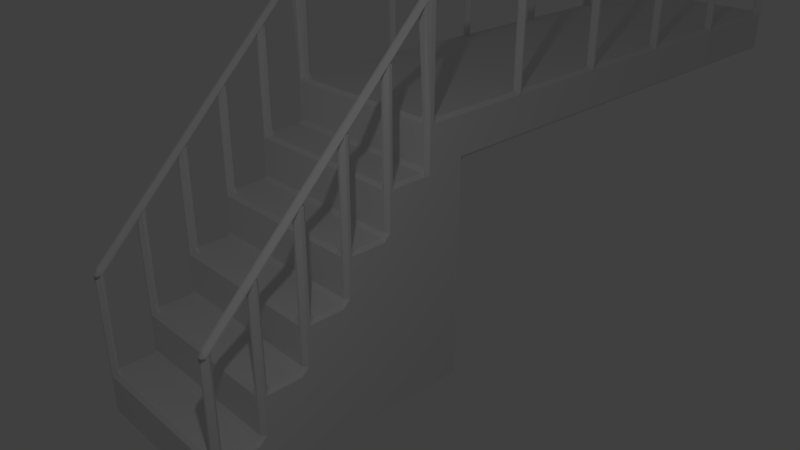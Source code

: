 # Source: stairs.blend  (saved by Blender 2.79.0; exported with 4.5.12 LTS)
import bpy
from mathutils import Matrix  # noqa: F401  (used for matrix-valued properties, if any)

bpy.ops.wm.read_factory_settings(use_empty=True)
scene = bpy.context.scene
scene.name = 'Scene'

# ---- collections
col_collection_1 = bpy.data.collections.new('Collection 1'); scene.collection.children.link(col_collection_1)

# ---- materials (node trees are filled in below, after node groups)
mat_material = bpy.data.materials.new('Material')
mat_material.alpha_threshold = 0.0
mat_material.use_transparent_shadow = False
mat_material.roughness = 0.5
mat_material.line_color = (0.0, 0.0, 0.0, 1.0)

# ---- material node trees

# ---- world
world_world = bpy.data.worlds.new('World'); scene.world = world_world
world_world.color = (0.05088, 0.05088, 0.05088)
world_world.use_sun_shadow = False
world_world.sun_shadow_jitter_overblur = 0.0
world_world.cycles.sampling_method = 'MANUAL'

# ---- cameras
cam_camera = bpy.data.cameras.new('Camera')
cam_camera.clip_end = 100.0
cam_camera.lens = 35.0
cam_camera.sensor_width = 32.0
cam_camera.sensor_height = 18.0
cam_camera.ortho_scale = 7.314
cam_camera.dof.focus_distance = 0.0
cam_camera.dof.aperture_fstop = 128.0

# ---- lights
light_lamp = bpy.data.lights.new('Lamp', 'POINT')
light_lamp.transmission_factor = 0.0
light_lamp.cutoff_distance = 30.0
light_lamp.energy = 100.0
light_lamp.shadow_buffer_clip_start = 1.001
light_lamp.shadow_soft_size = 0.1
light_lamp.shadow_maximum_resolution = 0.006
light_lamp.use_absolute_resolution = True

# ---- meshes
me_cube = bpy.data.meshes.new('Cube')
me_cube.from_pydata([(3.84, 3.94, -3.84), (3.94, 3.84, -3.84), (3.84, 3.84, -3.94), (3.84, -1.015, -3.94), (3.94, -1.015, -3.84), (3.84, -1.115, -3.84), (-3.84, -1.015, -3.94), (-3.84, -1.115, -3.84), (-3.94, -1.015, -3.84), (-3.84, 3.94, -3.84), (-3.84, 3.84, -3.94), (-3.94, 3.84, -3.84), (3.84, 3.94, 3.84), (3.84, 3.84, 3.94), (4.04, 3.84, 3.94), (4.04, 3.94, 3.84), (4.04, -1.115, 3.84), (4.04, -1.015, 3.94), (3.84, -1.015, 3.94), (3.84, -1.115, 3.84), (3.84, 3.94, -2.727), (3.84, 3.94, -2.527), (3.94, 3.84, -2.527), (3.94, 3.84, -2.727), (3.84, 3.94, -1.413), (3.84, 3.94, -1.213), (3.94, 3.84, -1.213), (3.94, 3.84, -1.413), (3.84, 3.94, -0.1), (3.84, 3.94, 0.1), (3.94, 3.84, 0.1), (3.94, 3.84, -0.1), (3.84, 3.94, 1.213), (3.84, 3.94, 1.413), (3.94, 3.84, 1.413), (3.94, 3.84, 1.213), (4.04, 3.94, 2.727), (4.04, 3.84, 2.627), (3.94, 3.84, 2.527), (3.84, 3.94, 2.527), (3.84, 3.94, 2.727), (3.84, -1.115, -2.727), (3.94, -1.015, -2.727), (3.94, -1.015, -2.527), (3.84, -1.115, -2.527), (3.84, -1.115, -1.413), (3.94, -1.015, -1.413), (3.94, -1.015, -1.213), (3.84, -1.115, -1.213), (3.84, -1.115, -0.1), (3.94, -1.015, -0.1), (3.94, -1.015, 0.1), (3.84, -1.115, 0.1), (3.84, -1.115, 1.213), (3.94, -1.015, 1.213), (3.94, -1.015, 1.413), (3.84, -1.115, 1.413), (4.04, -1.115, 2.727), (3.84, -1.115, 2.727), (3.84, -1.115, 2.527), (3.94, -1.015, 2.527), (4.04, -1.015, 2.627), (-3.94, -1.015, -2.727), (-3.84, -1.115, -2.727), (-3.84, -1.115, -2.527), (-3.94, -1.015, -2.527), (-3.94, 3.84, -2.727), (-3.94, 3.84, -2.527), (-3.84, 3.94, -2.527), (-3.84, 3.94, -2.727), (2.727, 3.84, -3.94), (2.527, 3.84, -3.94), (2.527, 3.94, -3.84), (2.727, 3.94, -3.84), (1.413, 3.84, -3.94), (1.213, 3.84, -3.94), (1.213, 3.94, -3.84), (1.413, 3.94, -3.84), (0.1, 3.84, -3.94), (-0.1, 3.84, -3.94), (-0.1, 3.94, -3.84), (0.1, 3.94, -3.84), (-1.213, 3.84, -3.94), (-1.413, 3.84, -3.94), (-1.413, 3.94, -3.84), (-1.213, 3.94, -3.84), (-2.527, 3.84, -3.94), (-2.727, 3.84, -3.94), (-2.727, 3.94, -3.84), (-2.527, 3.94, -3.84), (2.727, -1.015, -3.94), (2.727, -1.115, -3.84), (2.527, -1.115, -3.84), (2.527, -1.015, -3.94), (1.413, -1.015, -3.94), (1.413, -1.115, -3.84), (1.213, -1.115, -3.84), (1.213, -1.015, -3.94), (0.1, -1.015, -3.94), (0.1, -1.115, -3.84), (-0.1, -1.115, -3.84), (-0.1, -1.015, -3.94), (-1.213, -1.015, -3.94), (-1.213, -1.115, -3.84), (-1.413, -1.115, -3.84), (-1.413, -1.015, -3.94), (-2.527, -1.015, -3.94), (-2.527, -1.115, -3.84), (-2.727, -1.115, -3.84), (-2.727, -1.015, -3.94), (2.727, 3.94, 4.04), (2.727, 3.94, 3.84), (2.627, 3.84, 3.84), (2.627, 3.84, 4.04), (2.727, -1.115, 4.04), (2.627, -1.015, 4.04), (2.627, -1.015, 3.84), (2.727, -1.115, 3.84), (2.727, 3.94, 2.727), (2.727, 3.94, 2.527), (2.527, 3.94, 2.527), (2.527, 3.84, 2.627), (2.627, 3.84, 2.727), (1.413, 3.94, 2.727), (1.413, 3.94, 2.527), (1.313, 3.84, 2.527), (1.313, 3.84, 2.727), (2.727, 3.94, 1.413), (2.727, 3.94, 1.213), (2.527, 3.94, 1.213), (2.527, 3.94, 1.413), (1.413, 3.94, 1.413), (1.413, 3.94, 1.213), (1.213, 3.94, 1.213), (1.213, 3.84, 1.313), (1.313, 3.84, 1.413), (0.1, 3.94, 1.413), (0.1, 3.94, 1.213), (6.775e-07, 3.84, 1.213), (6.775e-07, 3.84, 1.413), (2.727, 3.94, 0.1), (2.727, 3.94, -0.1), (2.527, 3.94, -0.1), (2.527, 3.94, 0.1), (1.413, 3.94, 0.1), (1.413, 3.94, -0.1), (1.213, 3.94, -0.1), (1.213, 3.94, 0.1), (0.1, 3.94, 0.1), (0.1, 3.94, -0.1), (-0.1, 3.94, -0.1), (-0.1, 3.84, 0.0), (6.775e-07, 3.84, 0.1), (-1.213, 3.94, 0.1), (-1.213, 3.94, -0.1), (-1.313, 3.84, -0.1), (-1.313, 3.84, 0.1), (2.727, 3.94, -1.213), (2.727, 3.94, -1.413), (2.527, 3.94, -1.413), (2.527, 3.94, -1.213), (1.413, 3.94, -1.213), (1.413, 3.94, -1.413), (1.213, 3.94, -1.413), (1.213, 3.94, -1.213), (0.1, 3.94, -1.213), (0.1, 3.94, -1.413), (-0.1, 3.94, -1.413), (-0.1, 3.94, -1.213), (-1.213, 3.94, -1.213), (-1.213, 3.94, -1.413), (-1.413, 3.94, -1.413), (-1.413, 3.84, -1.313), (-1.313, 3.84, -1.213), (-2.527, 3.94, -1.213), (-2.527, 3.94, -1.413), (-2.627, 3.84, -1.413), (-2.627, 3.84, -1.213), (2.727, 3.94, -2.727), (2.527, 3.94, -2.727), (2.527, 3.94, -2.527), (2.727, 3.94, -2.527), (1.413, 3.94, -2.727), (1.213, 3.94, -2.727), (1.213, 3.94, -2.527), (1.413, 3.94, -2.527), (0.1, 3.94, -2.727), (-0.1, 3.94, -2.727), (-0.1, 3.94, -2.527), (0.1, 3.94, -2.527), (-1.213, 3.94, -2.727), (-1.413, 3.94, -2.727), (-1.413, 3.94, -2.527), (-1.213, 3.94, -2.527), (-2.527, 3.94, -2.727), (-2.727, 3.94, -2.727), (-2.727, 3.84, -2.627), (-2.627, 3.84, -2.527), (-2.527, 3.94, -2.527), (2.727, -1.115, -2.727), (2.727, -1.115, -2.527), (2.527, -1.115, -2.527), (2.527, -1.115, -2.727), (1.413, -1.115, -2.727), (1.413, -1.115, -2.527), (1.213, -1.115, -2.527), (1.213, -1.115, -2.727), (0.1, -1.115, -2.727), (0.1, -1.115, -2.527), (-0.1, -1.115, -2.527), (-0.1, -1.115, -2.727), (-1.213, -1.115, -2.727), (-1.213, -1.115, -2.527), (-1.413, -1.115, -2.527), (-1.413, -1.115, -2.727), (-2.527, -1.115, -2.727), (-2.527, -1.115, -2.527), (-2.627, -1.015, -2.527), (-2.727, -1.015, -2.627), (-2.727, -1.115, -2.727), (2.727, -1.115, -1.413), (2.727, -1.115, -1.213), (2.527, -1.115, -1.213), (2.527, -1.115, -1.413), (1.413, -1.115, -1.413), (1.413, -1.115, -1.213), (1.213, -1.115, -1.213), (1.213, -1.115, -1.413), (0.1, -1.115, -1.413), (0.1, -1.115, -1.213), (-0.1, -1.115, -1.213), (-0.1, -1.115, -1.413), (-1.213, -1.115, -1.413), (-1.213, -1.115, -1.213), (-1.313, -1.015, -1.213), (-1.413, -1.015, -1.313), (-1.413, -1.115, -1.413), (-2.527, -1.115, -1.213), (-2.627, -1.015, -1.213), (-2.627, -1.015, -1.413), (-2.527, -1.115, -1.413), (2.727, -1.115, -0.1), (2.727, -1.115, 0.1), (2.527, -1.115, 0.1), (2.527, -1.115, -0.1), (1.413, -1.115, -0.1), (1.413, -1.115, 0.1), (1.213, -1.115, 0.1), (1.213, -1.115, -0.1), (0.1, -1.115, -0.1), (0.1, -1.115, 0.1), (-1.154e-06, -1.015, 0.1), (-0.1, -1.015, 0.0), (-0.1, -1.115, -0.1), (-1.213, -1.115, 0.1), (-1.313, -1.015, 0.1), (-1.313, -1.015, -0.1), (-1.213, -1.115, -0.1), (2.727, -1.115, 1.213), (2.727, -1.115, 1.413), (2.527, -1.115, 1.413), (2.527, -1.115, 1.213), (1.413, -1.115, 1.213), (1.413, -1.115, 1.413), (1.313, -1.015, 1.413), (1.213, -1.015, 1.313), (1.213, -1.115, 1.213), (0.1, -1.115, 1.413), (-1.154e-06, -1.015, 1.413), (-1.154e-06, -1.015, 1.213), (0.1, -1.115, 1.213), (2.727, -1.115, 2.727), (2.627, -1.015, 2.727), (2.527, -1.015, 2.627), (2.527, -1.115, 2.527), (2.727, -1.115, 2.527), (1.413, -1.115, 2.727), (1.313, -1.015, 2.727), (1.313, -1.015, 2.527), (1.413, -1.115, 2.527), (19.31, 3.84, 2.727), (19.21, 3.84, 2.627), (19.21, 3.94, 2.727), (19.21, 3.94, 3.84), (19.21, 3.94, 4.04), (19.31, 3.84, 4.04), (19.31, 3.84, 3.84), (19.21, -1.115, 2.727), (19.21, -1.015, 2.627), (19.31, -1.015, 2.727), (19.21, -1.115, 3.84), (19.31, -1.015, 3.84), (19.31, -1.015, 4.04), (19.21, -1.115, 4.04), (3.84, -0.9498, -3.94), (3.84, -0.7498, -3.94), (3.94, -0.7498, -3.84), (3.94, -0.9498, -3.84), (-3.84, -0.9498, -3.94), (-3.94, -0.9498, -3.84), (-3.94, -0.7498, -3.84), (-3.84, -0.7498, -3.94), (4.04, -0.9498, 3.94), (4.04, -0.7498, 3.94), (3.84, -0.7498, 3.94), (3.84, -0.9498, 3.94), (-3.94, -0.9498, -2.527), (-3.84, -0.8498, -2.527), (-3.84, -0.7498, -2.627), (-3.94, -0.7498, -2.727), (-3.94, -0.9498, -2.727), (3.94, -0.9498, -2.727), (3.94, -0.7498, -2.727), (3.94, -0.7498, -2.527), (3.94, -0.9498, -2.527), (3.94, -0.9498, -1.413), (3.94, -0.7498, -1.413), (3.94, -0.7498, -1.213), (3.94, -0.9498, -1.213), (3.94, -0.9498, -0.1), (3.94, -0.7498, -0.1), (3.94, -0.7498, 0.1), (3.94, -0.9498, 0.1), (3.94, -0.9498, 1.213), (3.94, -0.7498, 1.213), (3.94, -0.7498, 1.413), (3.94, -0.9498, 1.413), (4.04, -0.9498, 2.627), (3.94, -0.9498, 2.527), (3.94, -0.7498, 2.527), (4.04, -0.7498, 2.627), (2.527, -0.9498, 2.627), (2.627, -0.9498, 2.727), (2.627, -0.7498, 2.727), (2.527, -0.7498, 2.627), (1.313, -0.9498, 2.727), (1.413, -0.8498, 2.727), (1.413, -0.7498, 2.627), (1.313, -0.7498, 2.527), (1.313, -0.9498, 2.527), (1.313, -0.9498, 1.413), (1.313, -0.7498, 1.413), (1.213, -0.7498, 1.313), (1.213, -0.9498, 1.313), (-1.13e-06, -0.9498, 1.413), (0.1, -0.8498, 1.413), (0.1, -0.7498, 1.313), (-1.054e-06, -0.7498, 1.213), (-1.13e-06, -0.9498, 1.213), (-1.13e-06, -0.9498, 0.1), (-1.054e-06, -0.7498, 0.1), (-0.1, -0.7498, 0.0), (-0.1, -0.9498, 0.0), (2.627, -0.9498, 4.04), (2.727, -0.8498, 4.04), (2.727, -0.7498, 3.94), (2.627, -0.7498, 3.84), (2.627, -0.9498, 3.84), (-1.313, -0.9498, 0.1), (-1.213, -0.8498, 0.1), (-1.213, -0.7498, 0.0), (-1.313, -0.7498, -0.1), (-1.313, -0.9498, -0.1), (-1.313, -0.9498, -1.213), (-1.313, -0.7498, -1.213), (-1.413, -0.7498, -1.313), (-1.413, -0.9498, -1.313), (-2.627, -0.9498, -1.213), (-2.527, -0.8498, -1.213), (-2.527, -0.7498, -1.313), (-2.627, -0.7498, -1.413), (-2.627, -0.9498, -1.413), (-2.627, -0.9498, -2.527), (-2.627, -0.7498, -2.527), (-2.727, -0.7498, -2.627), (-2.727, -0.9498, -2.627), (2.527, -0.9498, -3.94), (2.527, -0.7498, -3.94), (2.727, -0.7498, -3.94), (2.727, -0.9498, -3.94), (1.213, -0.9498, -3.94), (1.213, -0.7498, -3.94), (1.413, -0.7498, -3.94), (1.413, -0.9498, -3.94), (-0.1, -0.9498, -3.94), (-0.1, -0.7498, -3.94), (0.1, -0.7498, -3.94), (0.1, -0.9498, -3.94), (-1.413, -0.9498, -3.94), (-1.413, -0.7498, -3.94), (-1.213, -0.7498, -3.94), (-1.213, -0.9498, -3.94), (-2.727, -0.9498, -3.94), (-2.727, -0.7498, -3.94), (-2.527, -0.7498, -3.94), (-2.527, -0.9498, -3.94), (19.31, -0.9498, 4.04), (19.31, -0.9498, 3.84), (19.31, -0.7498, 3.84), (19.21, -0.7498, 3.94), (19.21, -0.8498, 4.04), (19.31, -0.9498, 2.727), (19.21, -0.9498, 2.627), (19.21, -0.7498, 2.627), (19.31, -0.7498, 2.727), (-3.94, 3.774, -3.84), (-3.84, 3.774, -3.94), (-3.84, 3.574, -3.94), (-3.94, 3.574, -3.84), (-3.94, 3.774, -2.527), (-3.94, 3.774, -2.727), (-3.94, 3.574, -2.727), (-3.84, 3.574, -2.627), (-3.84, 3.674, -2.527), (1.313, 3.774, 2.727), (1.313, 3.774, 2.527), (1.313, 3.574, 2.527), (1.413, 3.574, 2.627), (1.413, 3.674, 2.727), (6.526e-07, 3.774, 1.413), (6.526e-07, 3.774, 1.213), (5.771e-07, 3.574, 1.213), (0.1, 3.574, 1.313), (0.1, 3.674, 1.413), (-1.313, 3.774, 0.1), (-1.313, 3.774, -0.1), (-1.313, 3.574, -0.1), (-1.213, 3.574, 0.0), (-1.213, 3.674, 0.1), (-2.627, 3.774, -1.213), (-2.627, 3.774, -1.413), (-2.627, 3.574, -1.413), (-2.527, 3.574, -1.313), (-2.527, 3.674, -1.213), (2.527, 3.774, -3.94), (2.727, 3.774, -3.94), (2.727, 3.574, -3.94), (2.527, 3.574, -3.94), (1.213, 3.774, -3.94), (1.413, 3.774, -3.94), (1.413, 3.574, -3.94), (1.213, 3.574, -3.94), (-0.1, 3.774, -3.94), (0.1, 3.774, -3.94), (0.1, 3.574, -3.94), (-0.1, 3.574, -3.94), (-1.413, 3.774, -3.94), (-1.213, 3.774, -3.94), (-1.213, 3.574, -3.94), (-1.413, 3.574, -3.94), (-2.727, 3.774, -3.94), (-2.527, 3.774, -3.94), (-2.527, 3.574, -3.94), (-2.727, 3.574, -3.94), (3.84, 3.574, -3.94), (3.84, 3.774, -3.94), (3.94, 3.774, -3.84), (3.94, 3.574, -3.84), (4.04, 3.574, 3.94), (4.04, 3.774, 3.94), (3.84, 3.774, 3.94), (3.84, 3.574, 3.94), (3.94, 3.574, -2.527), (3.94, 3.574, -2.727), (3.94, 3.774, -2.727), (3.94, 3.774, -2.527), (3.94, 3.574, -1.213), (3.94, 3.574, -1.413), (3.94, 3.774, -1.413), (3.94, 3.774, -1.213), (3.94, 3.574, 0.1), (3.94, 3.574, -0.1), (3.94, 3.774, -0.1), (3.94, 3.774, 0.1), (3.94, 3.574, 1.413), (3.94, 3.574, 1.213), (3.94, 3.774, 1.213), (3.94, 3.774, 1.413), (4.04, 3.574, 2.627), (3.94, 3.574, 2.527), (3.94, 3.774, 2.527), (4.04, 3.774, 2.627), (2.627, 3.574, 2.727), (2.627, 3.774, 2.727), (2.527, 3.774, 2.627), (2.527, 3.574, 2.627), (1.313, 3.574, 1.413), (1.313, 3.774, 1.413), (1.213, 3.774, 1.313), (1.213, 3.574, 1.313), (5.771e-07, 3.574, 0.1), (6.526e-07, 3.774, 0.1), (-0.1, 3.774, 0.0), (-0.1, 3.574, 0.0), (2.727, 3.574, 3.94), (2.727, 3.674, 4.04), (2.627, 3.774, 4.04), (2.627, 3.774, 3.84), (2.627, 3.574, 3.84), (-1.313, 3.574, -1.213), (-1.313, 3.774, -1.213), (-1.413, 3.774, -1.313), (-1.413, 3.574, -1.313), (-2.627, 3.574, -2.527), (-2.627, 3.774, -2.527), (-2.727, 3.774, -2.627), (-2.727, 3.574, -2.627), (19.31, 3.574, 3.84), (19.31, 3.774, 3.84), (19.31, 3.774, 4.04), (19.21, 3.674, 4.04), (19.21, 3.574, 3.94), (19.21, 3.574, 2.627), (19.21, 3.774, 2.627), (19.31, 3.774, 2.727), (19.31, 3.574, 2.727), (2.855, 3.94, -3.84), (3.055, 3.94, -3.84), (3.055, 3.84, -3.94), (2.855, 3.84, -3.94), (2.855, -1.115, -3.84), (2.855, -1.015, -3.94), (3.055, -1.015, -3.94), (3.055, -1.115, -3.84), (2.855, 3.94, 4.04), (2.955, 3.84, 4.04), (3.055, 3.84, 3.94), (3.055, 3.94, 3.84), (2.855, 3.94, 3.84), (2.855, -1.115, 4.04), (2.855, -1.115, 3.84), (3.055, -1.115, 3.84), (3.055, -1.015, 3.94), (2.955, -1.015, 4.04), (2.855, 3.94, 2.527), (2.855, 3.94, 2.727), (3.055, 3.94, 2.727), (3.055, 3.94, 2.527), (2.855, 3.94, 1.213), (2.855, 3.94, 1.413), (3.055, 3.94, 1.413), (3.055, 3.94, 1.213), (2.855, 3.94, -0.1), (2.855, 3.94, 0.1), (3.055, 3.94, 0.1), (3.055, 3.94, -0.1), (2.855, 3.94, -1.413), (2.855, 3.94, -1.213), (3.055, 3.94, -1.213), (3.055, 3.94, -1.413), (2.855, 3.94, -2.527), (3.055, 3.94, -2.527), (3.055, 3.94, -2.727), (2.855, 3.94, -2.727), (2.855, -1.115, -2.527), (2.855, -1.115, -2.727), (3.055, -1.115, -2.727), (3.055, -1.115, -2.527), (2.855, -1.115, -1.213), (2.855, -1.115, -1.413), (3.055, -1.115, -1.413), (3.055, -1.115, -1.213), (2.855, -1.115, 0.1), (2.855, -1.115, -0.1), (3.055, -1.115, -0.1), (3.055, -1.115, 0.1), (2.855, -1.115, 1.413), (2.855, -1.115, 1.213), (3.055, -1.115, 1.213), (3.055, -1.115, 1.413), (2.855, -1.115, 2.527), (3.055, -1.115, 2.527), (3.055, -1.115, 2.727), (2.855, -1.115, 2.727), (2.855, -0.9498, -3.94), (2.855, -0.7498, -3.94), (3.055, -0.7498, -3.94), (3.055, -0.9498, -3.94), (3.055, -0.9498, 3.94), (3.055, -0.7498, 3.94), (2.855, -0.7498, 3.94), (2.855, -0.8498, 4.04), (2.955, -0.9498, 4.04), (3.055, 3.574, 3.94), (3.055, 3.774, 3.94), (2.955, 3.774, 4.04), (2.855, 3.674, 4.04), (2.855, 3.574, 3.94), (2.855, 3.574, -3.94), (2.855, 3.774, -3.94), (3.055, 3.774, -3.94), (3.055, 3.574, -3.94), (19.19, -1.115, 4.04), (19.09, -1.015, 4.04), (18.99, -1.015, 3.94), (18.99, -1.115, 3.84), (19.19, -1.115, 3.84), (18.99, 3.94, 3.84), (18.99, 3.84, 3.94), (19.09, 3.84, 4.04), (19.19, 3.94, 4.04), (19.19, 3.94, 3.84), (19.19, -1.115, 2.727), (18.99, -1.115, 2.727), (18.99, -1.015, 2.627), (19.19, -1.015, 2.627), (19.19, 3.84, 2.627), (18.99, 3.84, 2.627), (18.99, 3.94, 2.727), (19.19, 3.94, 2.727), (19.19, -0.9498, 2.627), (18.99, -0.9498, 2.627), (18.99, -0.7498, 2.627), (19.19, -0.7498, 2.627), (19.19, -0.8498, 4.04), (19.19, -0.7498, 3.94), (18.99, -0.7498, 3.94), (18.99, -0.9498, 3.94), (19.09, -0.9498, 4.04), (19.19, 3.674, 4.04), (19.09, 3.774, 4.04), (18.99, 3.774, 3.94), (18.99, 3.574, 3.94), (19.19, 3.574, 3.94), (19.19, 3.774, 2.627), (19.19, 3.574, 2.627), (18.99, 3.574, 2.627), (18.99, 3.774, 2.627), (2.855, 3.94, 6.84), (2.855, 3.84, 6.94), (3.055, 3.84, 6.94), (3.055, 3.94, 6.84), (2.727, 3.94, 6.84), (2.527, 3.94, 6.698), (2.556, 3.84, 6.869), (2.727, 3.84, 6.94), (2.855, -1.115, 6.84), (3.055, -1.115, 6.84), (3.055, -1.015, 6.94), (2.855, -1.015, 6.94), (2.727, -1.115, 6.84), (2.727, -1.015, 6.94), (2.556, -1.015, 6.869), (2.527, -1.115, 6.698), (2.556, -0.9498, 6.869), (2.727, -0.9498, 6.94), (2.727, -0.8498, 6.84), (2.527, -0.8498, 6.698), (19.31, -0.9498, 6.84), (19.21, -0.8498, 6.84), (19.21, -0.9498, 6.94), (19.31, -1.015, 6.84), (19.21, -1.015, 6.94), (19.21, -1.115, 6.84), (19.19, -1.115, 6.84), (19.19, -1.015, 6.94), (19.09, -1.015, 6.84), (19.19, -0.8498, 6.84), (19.09, -0.9498, 6.84), (19.19, -0.9498, 6.94), (2.556, 3.774, 6.869), (2.527, 3.674, 6.698), (2.727, 3.674, 6.84), (2.727, 3.774, 6.94), (19.31, 3.84, 6.84), (19.21, 3.94, 6.84), (19.21, 3.84, 6.94), (19.31, 3.774, 6.84), (19.21, 3.774, 6.94), (19.21, 3.674, 6.84), (19.19, 3.674, 6.84), (19.19, 3.774, 6.94), (19.09, 3.774, 6.84), (2.855, -0.8498, 6.84), (2.855, -0.9498, 6.94), (3.055, -0.9498, 6.94), (3.055, -0.8498, 6.84), (2.855, 3.674, 6.84), (3.055, 3.674, 6.84), (3.055, 3.774, 6.94), (2.855, 3.774, 6.94), (19.19, 3.94, 6.84), (19.09, 3.84, 6.84), (19.19, 3.84, 6.94), (2.727, -0.8498, 6.826), (2.727, -0.8498, 6.626), (2.53, -0.8773, 6.726), (2.855, -0.8498, 6.626), (2.855, -0.8498, 6.826), (3.055, -0.8498, 6.826), (3.055, -0.9498, 6.726), (2.955, -0.9498, 6.626), (2.955, -1.015, 6.626), (3.055, -1.015, 6.726), (3.055, -1.115, 6.826), (2.855, -1.115, 6.826), (2.855, -1.115, 6.626), (2.727, -1.115, 6.626), (2.727, -1.115, 6.826), (2.53, -1.087, 6.726), (2.727, 3.94, 6.824), (2.727, 3.94, 6.624), (2.53, 3.912, 6.724), (2.855, 3.94, 6.624), (2.855, 3.94, 6.824), (3.055, 3.94, 6.824), (3.055, 3.84, 6.724), (2.955, 3.84, 6.624), (3.055, 3.674, 6.824), (2.855, 3.674, 6.824), (2.855, 3.674, 6.624), (2.955, 3.774, 6.624), (3.055, 3.774, 6.724), (2.727, 3.674, 6.624), (2.727, 3.674, 6.824), (2.53, 3.701, 6.724), (19.04, 3.84, 6.94), (19.14, 3.84, 6.84), (19.04, 3.94, 6.84), (19.04, 3.774, 6.94), (19.04, 3.674, 6.84), (19.14, 3.774, 6.84), (19.04, -0.9498, 6.94), (19.14, -0.9498, 6.84), (19.04, -0.8498, 6.84), (19.04, -1.015, 6.94), (19.04, -1.115, 6.84), (19.14, -1.015, 6.84), (19.04, 3.674, 6.824), (19.04, 3.774, 6.724), (19.14, 3.774, 6.824), (19.04, -0.8498, 6.826), (19.14, -0.9498, 6.826), (19.04, -0.9498, 6.726), (19.04, -1.115, 6.826), (19.04, -1.015, 6.726), (19.14, -1.015, 6.826), (19.04, 3.94, 6.824), (19.14, 3.84, 6.824), (19.04, 3.84, 6.724), (1.5, 3.94, -3.84), (1.7, 3.94, -3.84), (1.7, 3.84, -3.94), (1.5, 3.84, -3.94), (1.5, -1.115, -3.84), (1.5, -1.015, -3.94), (1.7, -1.015, -3.94), (1.7, -1.115, -3.84), (1.5, 3.94, 2.727), (1.6, 3.84, 2.727), (1.7, 3.84, 2.627), (1.7, 3.94, 2.527), (1.5, 3.94, 2.527), (1.5, 3.94, 1.213), (1.5, 3.94, 1.413), (1.7, 3.94, 1.413), (1.7, 3.94, 1.213), (1.5, 3.94, -0.1), (1.5, 3.94, 0.1), (1.7, 3.94, 0.1), (1.7, 3.94, -0.1), (1.5, 3.94, -1.413), (1.5, 3.94, -1.213), (1.7, 3.94, -1.213), (1.7, 3.94, -1.413), (1.5, 3.94, -2.527), (1.7, 3.94, -2.527), (1.7, 3.94, -2.727), (1.5, 3.94, -2.727), (1.5, -1.115, -2.527), (1.5, -1.115, -2.727), (1.7, -1.115, -2.727), (1.7, -1.115, -2.527), (1.5, -1.115, -1.213), (1.5, -1.115, -1.413), (1.7, -1.115, -1.413), (1.7, -1.115, -1.213), (1.5, -1.115, 0.1), (1.5, -1.115, -0.1), (1.7, -1.115, -0.1), (1.7, -1.115, 0.1), (1.5, -1.115, 1.413), (1.5, -1.115, 1.213), (1.7, -1.115, 1.213), (1.7, -1.115, 1.413), (1.5, -1.115, 2.727), (1.5, -1.115, 2.527), (1.7, -1.115, 2.527), (1.7, -1.015, 2.627), (1.6, -1.015, 2.727), (1.5, -0.9498, -3.94), (1.5, -0.7498, -3.94), (1.7, -0.7498, -3.94), (1.7, -0.9498, -3.94), (1.7, -0.9498, 2.627), (1.7, -0.7498, 2.627), (1.5, -0.7498, 2.627), (1.5, -0.8498, 2.727), (1.6, -0.9498, 2.727), (1.7, 3.574, 2.627), (1.7, 3.774, 2.627), (1.6, 3.774, 2.727), (1.5, 3.674, 2.727), (1.5, 3.574, 2.627), (1.5, 3.574, -3.94), (1.5, 3.774, -3.94), (1.7, 3.774, -3.94), (1.7, 3.574, -3.94), (1.5, 3.94, 5.527), (1.5, 3.84, 5.627), (1.6, 3.84, 5.527), (1.413, 3.94, 5.527), (1.313, 3.84, 5.527), (1.413, 3.84, 5.627), (1.5, -1.115, 5.527), (1.6, -1.015, 5.527), (1.5, -1.015, 5.627), (1.413, -1.115, 5.527), (1.413, -1.015, 5.627), (1.313, -1.015, 5.527), (1.313, 3.774, 5.527), (1.413, 3.674, 5.527), (1.413, 3.774, 5.627), (1.313, -0.9498, 5.527), (1.413, -0.9498, 5.627), (1.413, -0.8498, 5.527), (1.5, -0.8498, 5.527), (1.5, -0.9498, 5.627), (1.6, -0.9498, 5.527), (1.5, 3.674, 5.527), (1.6, 3.774, 5.527), (1.5, 3.774, 5.627), (0.1867, 3.94, -3.84), (0.3867, 3.94, -3.84), (0.3867, 3.84, -3.94), (0.1867, 3.84, -3.94), (0.1867, -1.115, -3.84), (0.1867, -1.015, -3.94), (0.3867, -1.015, -3.94), (0.3867, -1.115, -3.84), (0.1867, 3.94, 1.413), (0.2867, 3.84, 1.413), (0.3867, 3.84, 1.313), (0.3867, 3.94, 1.213), (0.1867, 3.94, 1.213), (0.1867, 3.94, -0.1), (0.1867, 3.94, 0.1), (0.3867, 3.94, 0.1), (0.3867, 3.94, -0.1), (0.1867, 3.94, -1.413), (0.1867, 3.94, -1.213), (0.3867, 3.94, -1.213), (0.3867, 3.94, -1.413), (0.1867, 3.94, -2.527), (0.3867, 3.94, -2.527), (0.3867, 3.94, -2.727), (0.1867, 3.94, -2.727), (0.1867, -1.115, -2.527), (0.1867, -1.115, -2.727), (0.3867, -1.115, -2.727), (0.3867, -1.115, -2.527), (0.1867, -1.115, -1.213), (0.1867, -1.115, -1.413), (0.3867, -1.115, -1.413), (0.3867, -1.115, -1.213), (0.1867, -1.115, 0.1), (0.1867, -1.115, -0.1), (0.3867, -1.115, -0.1), (0.3867, -1.115, 0.1), (0.1867, -1.115, 1.413), (0.1867, -1.115, 1.213), (0.3867, -1.115, 1.213), (0.3867, -1.015, 1.313), (0.2867, -1.015, 1.413), (0.1867, -0.9498, -3.94), (0.1867, -0.7498, -3.94), (0.3867, -0.7498, -3.94), (0.3867, -0.9498, -3.94), (0.3867, -0.9498, 1.313), (0.3867, -0.7498, 1.313), (0.1867, -0.7498, 1.313), (0.1867, -0.8498, 1.413), (0.2867, -0.9498, 1.413), (0.3867, 3.574, 1.313), (0.3867, 3.774, 1.313), (0.2867, 3.774, 1.413), (0.1867, 3.674, 1.413), (0.1867, 3.574, 1.313), (0.1867, 3.574, -3.94), (0.1867, 3.774, -3.94), (0.3867, 3.774, -3.94), (0.3867, 3.574, -3.94), (-1.112, 3.94, -3.84), (-0.9119, 3.94, -3.84), (-0.9119, 3.84, -3.94), (-1.112, 3.84, -3.94), (-1.112, -1.115, -3.84), (-1.112, -1.015, -3.94), (-0.9119, -1.015, -3.94), (-0.9119, -1.115, -3.84), (-1.112, 3.94, 0.1), (-1.012, 3.84, 0.1), (-0.9119, 3.84, 0.0), (-0.9119, 3.94, -0.1), (-1.112, 3.94, -0.1), (-1.112, 3.94, -1.413), (-1.112, 3.94, -1.213), (-0.9119, 3.94, -1.213), (-0.9119, 3.94, -1.413), (-1.112, 3.94, -2.527), (-0.9119, 3.94, -2.527), (-0.9119, 3.94, -2.727), (-1.112, 3.94, -2.727), (-1.112, -1.115, -2.527), (-1.112, -1.115, -2.727), (-0.9119, -1.115, -2.727), (-0.9119, -1.115, -2.527), (-1.112, -1.115, -1.213), (-1.112, -1.115, -1.413), (-0.9119, -1.115, -1.413), (-0.9119, -1.115, -1.213), (-1.112, -1.115, 0.1), (-1.112, -1.115, -0.1), (-0.9119, -1.115, -0.1), (-0.9119, -1.015, 0.0), (-1.012, -1.015, 0.1), (-1.112, -0.9498, -3.94), (-1.112, -0.7498, -3.94), (-0.9119, -0.7498, -3.94), (-0.9119, -0.9498, -3.94), (-0.9119, -0.9498, 0.0), (-0.9119, -0.7498, 0.0), (-1.112, -0.7498, 0.0), (-1.112, -0.8498, 0.1), (-1.012, -0.9498, 0.1), (-0.9119, 3.574, 0.0), (-0.9119, 3.774, 0.0), (-1.012, 3.774, 0.1), (-1.112, 3.674, 0.1), (-1.112, 3.574, 0.0), (-1.112, 3.574, -3.94), (-1.112, 3.774, -3.94), (-0.9119, 3.774, -3.94), (-0.9119, 3.574, -3.94), (-2.454, 3.94, -3.84), (-2.254, 3.94, -3.84), (-2.254, 3.84, -3.94), (-2.454, 3.84, -3.94), (-2.454, -1.115, -3.84), (-2.454, -1.015, -3.94), (-2.254, -1.015, -3.94), (-2.254, -1.115, -3.84), (-2.454, 3.94, -1.213), (-2.354, 3.84, -1.213), (-2.254, 3.84, -1.313), (-2.254, 3.94, -1.413), (-2.454, 3.94, -1.413), (-2.454, 3.94, -2.527), (-2.254, 3.94, -2.527), (-2.254, 3.94, -2.727), (-2.454, 3.94, -2.727), (-2.454, -1.115, -2.527), (-2.454, -1.115, -2.727), (-2.254, -1.115, -2.727), (-2.254, -1.115, -2.527), (-2.454, -1.115, -1.213), (-2.454, -1.115, -1.413), (-2.254, -1.115, -1.413), (-2.254, -1.015, -1.313), (-2.354, -1.015, -1.213), (-2.454, -0.9498, -3.94), (-2.454, -0.7498, -3.94), (-2.254, -0.7498, -3.94), (-2.254, -0.9498, -3.94), (-2.254, -0.9498, -1.313), (-2.254, -0.7498, -1.313), (-2.454, -0.7498, -1.313), (-2.454, -0.8498, -1.213), (-2.354, -0.9498, -1.213), (-2.254, 3.574, -1.313), (-2.254, 3.774, -1.313), (-2.354, 3.774, -1.213), (-2.454, 3.674, -1.213), (-2.454, 3.574, -1.313), (-2.454, 3.574, -3.94), (-2.454, 3.774, -3.94), (-2.254, 3.774, -3.94), (-2.254, 3.574, -3.94), (-3.78, 3.94, -3.84), (-3.58, 3.94, -3.84), (-3.58, 3.84, -3.94), (-3.78, 3.84, -3.94), (-3.78, -1.015, -3.94), (-3.58, -1.015, -3.94), (-3.58, -1.115, -3.84), (-3.78, -1.115, -3.84), (-3.78, 3.94, -2.527), (-3.68, 3.84, -2.527), (-3.58, 3.84, -2.627), (-3.58, 3.94, -2.727), (-3.78, 3.94, -2.727), (-3.78, -1.115, -2.527), (-3.78, -1.115, -2.727), (-3.58, -1.115, -2.727), (-3.58, -1.015, -2.627), (-3.68, -1.015, -2.527), (-3.58, -0.9498, -2.627), (-3.58, -0.7498, -2.627), (-3.78, -0.7498, -2.627), (-3.78, -0.8498, -2.527), (-3.68, -0.9498, -2.527), (-3.78, -0.9498, -3.94), (-3.78, -0.7498, -3.94), (-3.58, -0.7498, -3.94), (-3.58, -0.9498, -3.94), (-3.78, 3.574, -3.94), (-3.78, 3.774, -3.94), (-3.58, 3.774, -3.94), (-3.58, 3.574, -3.94), (-3.58, 3.574, -2.627), (-3.58, 3.774, -2.627), (-3.68, 3.774, -2.527), (-3.78, 3.674, -2.527), (-3.78, 3.574, -2.627), (-3.78, 3.94, 0.2734), (-3.78, 3.84, 0.3734), (-3.68, 3.84, 0.2734), (-3.84, 3.94, 0.2734), (-3.94, 3.84, 0.2734), (-3.84, 3.84, 0.3734), (-3.94, 3.774, 0.2734), (-3.84, 3.674, 0.2734), (-3.84, 3.774, 0.3734), (-3.78, -1.115, 0.2734), (-3.68, -1.015, 0.2734), (-3.78, -1.015, 0.3734), (-3.84, -1.115, 0.2734), (-3.84, -1.015, 0.3734), (-3.94, -1.015, 0.2734), (0.1867, 3.94, 4.213), (0.1867, 3.84, 4.313), (0.2867, 3.84, 4.213), (0.1, 3.94, 4.213), (6.775e-07, 3.84, 4.213), (0.1, 3.84, 4.313), (-1.112, 3.94, 2.9), (-1.112, 3.84, 3.0), (-1.012, 3.84, 2.9), (-1.213, 3.94, 2.9), (-1.313, 3.84, 2.9), (-1.213, 3.84, 3.0), (-2.454, 3.94, 1.587), (-2.454, 3.84, 1.687), (-2.354, 3.84, 1.587), (-2.527, 3.94, 1.587), (-2.627, 3.84, 1.587), (-2.527, 3.84, 1.687), (-2.454, -1.115, 1.587), (-2.354, -1.015, 1.587), (-2.454, -1.015, 1.687), (-2.527, -1.115, 1.587), (-2.527, -1.015, 1.687), (-2.627, -1.015, 1.587), (-1.112, -1.115, 2.9), (-1.012, -1.015, 2.9), (-1.112, -1.015, 3.0), (-1.213, -1.115, 2.9), (-1.213, -1.015, 3.0), (-1.313, -1.015, 2.9), (0.1867, -1.115, 4.213), (0.2867, -1.015, 4.213), (0.1867, -1.015, 4.313), (0.1, -1.115, 4.213), (0.1, -1.015, 4.313), (-1.154e-06, -1.015, 4.213), (6.526e-07, 3.774, 4.213), (0.1, 3.674, 4.213), (0.1, 3.774, 4.313), (-1.313, 3.774, 2.9), (-1.213, 3.674, 2.9), (-1.213, 3.774, 3.0), (-2.627, 3.774, 1.587), (-2.527, 3.674, 1.587), (-2.527, 3.774, 1.687), (-3.94, -0.9498, 0.2734), (-3.84, -0.9498, 0.3734), (-3.84, -0.8498, 0.2734), (-1.13e-06, -0.9498, 4.213), (0.1, -0.9498, 4.313), (0.1, -0.8498, 4.213), (-1.313, -0.9498, 2.9), (-1.213, -0.9498, 3.0), (-1.213, -0.8498, 2.9), (-2.627, -0.9498, 1.587), (-2.527, -0.9498, 1.687), (-2.527, -0.8498, 1.587), (0.1867, -0.8498, 4.213), (0.1867, -0.9498, 4.313), (0.2867, -0.9498, 4.213), (0.1867, 3.674, 4.213), (0.2867, 3.774, 4.213), (0.1867, 3.774, 4.313), (-1.112, -0.8498, 2.9), (-1.112, -0.9498, 3.0), (-1.012, -0.9498, 2.9), (-1.112, 3.674, 2.9), (-1.012, 3.774, 2.9), (-1.112, 3.774, 3.0), (-2.454, -0.8498, 1.587), (-2.454, -0.9498, 1.687), (-2.354, -0.9498, 1.587), (-2.454, 3.674, 1.587), (-2.354, 3.774, 1.587), (-2.454, 3.774, 1.687), (-3.78, -0.8498, 0.2734), (-3.78, -0.9498, 0.3734), (-3.68, -0.9498, 0.2734), (-3.78, 3.674, 0.2734), (-3.68, 3.774, 0.2734), (-3.78, 3.774, 0.3734), (-3.869, -0.9498, 0.4403), (-3.84, -0.8498, 0.3281), (-3.94, -0.9498, 0.2695), (-3.869, -1.015, 0.4403), (-3.94, -1.015, 0.2695), (-3.84, -1.115, 0.3281), (-3.869, 3.84, 0.4403), (-3.84, 3.94, 0.3281), (-3.94, 3.84, 0.2695), (-3.869, 3.774, 0.4403), (-3.94, 3.774, 0.2695), (-3.84, 3.674, 0.3281), (-3.94, 3.84, 0.1536), (-3.84, 3.94, 0.2536), (-3.94, -0.9498, 0.156), (-3.84, -0.8498, 0.256), (-3.84, -1.115, 0.256), (-3.94, -1.015, 0.156), (-3.84, 3.674, 0.2536), (-3.94, 3.774, 0.1536), (6.091, -0.8498, 6.84), (6.091, -0.9498, 6.94), (6.291, -0.9498, 6.94), (6.291, -0.8498, 6.84), (9.327, -0.8498, 6.84), (9.327, -0.9498, 6.94), (9.527, -0.9498, 6.94), (9.527, -0.8498, 6.84), (12.56, -0.8498, 6.84), (12.56, -0.9498, 6.94), (12.76, -0.9498, 6.94), (12.76, -0.8498, 6.84), (16.0, -0.8498, 6.84), (15.8, -0.8498, 6.84), (15.8, -0.9498, 6.94), (16.0, -0.9498, 6.94), (16.0, -0.8498, 6.826), (16.0, -0.9498, 6.726), (15.9, -0.9498, 6.626), (15.8, -0.8498, 6.626), (15.8, -0.8498, 6.826), (12.76, -0.8498, 6.826), (12.76, -0.9498, 6.726), (12.66, -0.9498, 6.626), (12.56, -0.8498, 6.626), (12.56, -0.8498, 6.826), (9.527, -0.8498, 6.826), (9.527, -0.9498, 6.726), (9.427, -0.9498, 6.626), (9.327, -0.8498, 6.626), (9.327, -0.8498, 6.826), (6.291, -0.8498, 6.826), (6.291, -0.9498, 6.726), (6.191, -0.9498, 6.626), (6.091, -0.8498, 6.626), (6.091, -0.8498, 6.826), (16.0, -1.015, 6.726), (16.0, -1.115, 6.826), (15.8, -1.115, 6.826), (15.8, -1.115, 6.626), (15.9, -1.015, 6.626), (12.76, -1.015, 6.726), (12.76, -1.115, 6.826), (12.56, -1.115, 6.826), (12.56, -1.115, 6.626), (12.66, -1.015, 6.626), (9.527, -1.015, 6.726), (9.527, -1.115, 6.826), (9.327, -1.115, 6.826), (9.327, -1.115, 6.626), (9.427, -1.015, 6.626), (6.291, -1.015, 6.726), (6.291, -1.115, 6.826), (6.091, -1.115, 6.826), (6.091, -1.115, 6.626), (6.191, -1.015, 6.626), (16.0, -1.115, 6.84), (16.0, -1.015, 6.94), (15.8, -1.015, 6.94), (15.8, -1.115, 6.84), (12.76, -1.115, 6.84), (12.76, -1.015, 6.94), (12.56, -1.015, 6.94), (12.56, -1.115, 6.84), (9.527, -1.115, 6.84), (9.527, -1.015, 6.94), (9.327, -1.015, 6.94), (9.327, -1.115, 6.84), (6.291, -1.115, 6.84), (6.291, -1.015, 6.94), (6.091, -1.015, 6.94), (6.091, -1.115, 6.84), (5.844, -0.9498, 6.726), (5.844, -0.8498, 6.826), (6.044, -0.8498, 6.826), (6.044, -0.8498, 6.626), (5.944, -0.9498, 6.626), (5.844, -1.115, 6.826), (5.844, -1.015, 6.726), (5.944, -1.015, 6.626), (6.044, -1.115, 6.626), (6.044, -1.115, 6.826), (5.844, -1.015, 6.94), (5.844, -1.115, 6.84), (6.044, -1.115, 6.84), (6.044, -1.015, 6.94), (6.044, -0.9498, 6.94), (6.044, -0.8498, 6.84), (5.844, -0.8498, 6.84), (5.844, -0.9498, 6.94), (9.252, -0.9498, 6.94), (9.252, -0.8498, 6.84), (9.052, -0.8498, 6.84), (9.052, -0.9498, 6.94), (9.052, -0.9498, 6.726), (9.052, -0.8498, 6.826), (9.252, -0.8498, 6.826), (9.252, -0.8498, 6.626), (9.152, -0.9498, 6.626), (9.052, -1.115, 6.826), (9.052, -1.015, 6.726), (9.152, -1.015, 6.626), (9.252, -1.115, 6.626), (9.252, -1.115, 6.826), (9.052, -1.015, 6.94), (9.052, -1.115, 6.84), (9.252, -1.115, 6.84), (9.252, -1.015, 6.94), (12.48, -0.9498, 6.94), (12.48, -0.8498, 6.84), (12.28, -0.8498, 6.84), (12.28, -0.9498, 6.94), (12.28, -0.9498, 6.726), (12.28, -0.8498, 6.826), (12.48, -0.8498, 6.826), (12.48, -0.8498, 6.626), (12.38, -0.9498, 6.626), (12.28, -1.115, 6.826), (12.28, -1.015, 6.726), (12.38, -1.015, 6.626), (12.48, -1.115, 6.626), (12.48, -1.115, 6.826), (12.28, -1.015, 6.94), (12.28, -1.115, 6.84), (12.48, -1.115, 6.84), (12.48, -1.015, 6.94), (15.75, -0.9498, 6.94), (15.75, -0.8498, 6.84), (15.55, -0.8498, 6.84), (15.55, -0.9498, 6.94), (15.55, -0.9498, 6.726), (15.55, -0.8498, 6.826), (15.75, -0.8498, 6.826), (15.75, -0.8498, 6.626), (15.65, -0.9498, 6.626), (15.55, -1.115, 6.826), (15.55, -1.015, 6.726), (15.65, -1.015, 6.626), (15.75, -1.115, 6.626), (15.75, -1.115, 6.826), (15.55, -1.015, 6.94), (15.55, -1.115, 6.84), (15.75, -1.115, 6.84), (15.75, -1.015, 6.94), (6.091, 3.674, 6.624), (6.191, 3.774, 6.624), (6.291, 3.774, 6.724), (6.291, 3.674, 6.824), (6.091, 3.674, 6.824), (9.327, 3.674, 6.624), (9.427, 3.774, 6.624), (9.527, 3.774, 6.724), (9.527, 3.674, 6.824), (9.327, 3.674, 6.824), (12.56, 3.674, 6.624), (12.66, 3.774, 6.624), (12.76, 3.774, 6.724), (12.76, 3.674, 6.824), (12.56, 3.674, 6.824), (16.0, 3.674, 6.824), (15.8, 3.674, 6.824), (15.8, 3.674, 6.624), (15.9, 3.774, 6.624), (16.0, 3.774, 6.724), (16.0, 3.774, 6.94), (15.8, 3.774, 6.94), (15.8, 3.674, 6.84), (16.0, 3.674, 6.84), (12.76, 3.774, 6.94), (12.56, 3.774, 6.94), (12.56, 3.674, 6.84), (12.76, 3.674, 6.84), (9.527, 3.774, 6.94), (9.327, 3.774, 6.94), (9.327, 3.674, 6.84), (9.527, 3.674, 6.84), (6.291, 3.774, 6.94), (6.091, 3.774, 6.94), (6.091, 3.674, 6.84), (6.291, 3.674, 6.84), (16.0, 3.84, 6.94), (16.0, 3.94, 6.84), (15.8, 3.94, 6.84), (15.8, 3.84, 6.94), (12.76, 3.84, 6.94), (12.76, 3.94, 6.84), (12.56, 3.94, 6.84), (12.56, 3.84, 6.94), (9.527, 3.84, 6.94), (9.527, 3.94, 6.84), (9.327, 3.94, 6.84), (9.327, 3.84, 6.94), (6.291, 3.84, 6.94), (6.291, 3.94, 6.84), (6.091, 3.94, 6.84), (6.091, 3.84, 6.94), (6.091, 3.94, 6.624), (6.091, 3.94, 6.824), (6.291, 3.94, 6.824), (6.291, 3.84, 6.724), (6.191, 3.84, 6.624), (9.327, 3.94, 6.624), (9.327, 3.94, 6.824), (9.527, 3.94, 6.824), (9.527, 3.84, 6.724), (9.427, 3.84, 6.624), (12.56, 3.94, 6.624), (12.56, 3.94, 6.824), (12.76, 3.94, 6.824), (12.76, 3.84, 6.724), (12.66, 3.84, 6.624), (16.0, 3.84, 6.724), (15.9, 3.84, 6.624), (15.8, 3.94, 6.624), (15.8, 3.94, 6.824), (16.0, 3.94, 6.824), (5.87, 3.674, 6.84), (6.07, 3.674, 6.84), (6.07, 3.774, 6.94), (5.87, 3.774, 6.94), (5.87, 3.94, 6.84), (5.87, 3.84, 6.94), (6.07, 3.84, 6.94), (6.07, 3.94, 6.84), (6.07, 3.674, 6.624), (6.07, 3.674, 6.824), (5.87, 3.674, 6.824), (5.87, 3.774, 6.724), (5.97, 3.774, 6.624), (6.07, 3.94, 6.624), (5.97, 3.84, 6.624), (5.87, 3.84, 6.724), (5.87, 3.94, 6.824), (6.07, 3.94, 6.824), (9.307, 3.674, 6.624), (9.307, 3.674, 6.824), (9.107, 3.674, 6.824), (9.107, 3.774, 6.724), (9.207, 3.774, 6.624), (9.107, 3.674, 6.84), (9.307, 3.674, 6.84), (9.307, 3.774, 6.94), (9.107, 3.774, 6.94), (9.107, 3.94, 6.84), (9.107, 3.84, 6.94), (9.307, 3.84, 6.94), (9.307, 3.94, 6.84), (9.307, 3.94, 6.624), (9.207, 3.84, 6.624), (9.107, 3.84, 6.724), (9.107, 3.94, 6.824), (9.307, 3.94, 6.824), (12.5, 3.674, 6.624), (12.5, 3.674, 6.824), (12.3, 3.674, 6.824), (12.3, 3.774, 6.724), (12.4, 3.774, 6.624), (12.3, 3.674, 6.84), (12.5, 3.674, 6.84), (12.5, 3.774, 6.94), (12.3, 3.774, 6.94), (12.3, 3.94, 6.84), (12.3, 3.84, 6.94), (12.5, 3.84, 6.94), (12.5, 3.94, 6.84), (12.5, 3.94, 6.624), (12.4, 3.84, 6.624), (12.3, 3.84, 6.724), (12.3, 3.94, 6.824), (12.5, 3.94, 6.824), (15.71, 3.674, 6.624), (15.71, 3.674, 6.824), (15.51, 3.674, 6.824), (15.51, 3.774, 6.724), (15.61, 3.774, 6.624), (15.51, 3.674, 6.84), (15.71, 3.674, 6.84), (15.71, 3.774, 6.94), (15.51, 3.774, 6.94), (15.51, 3.94, 6.84), (15.51, 3.84, 6.94), (15.71, 3.84, 6.94), (15.71, 3.94, 6.84), (15.71, 3.94, 6.624), (15.61, 3.84, 6.624), (15.51, 3.84, 6.724), (15.51, 3.94, 6.824), (15.71, 3.94, 6.824), (6.191, -0.9498, 3.826), (6.091, -0.9498, 3.726), (6.091, -0.8498, 3.826), (6.191, -1.015, 3.826), (6.091, -1.115, 3.826), (6.091, -1.015, 3.726), (9.427, -0.9498, 3.826), (9.327, -0.9498, 3.726), (9.327, -0.8498, 3.826), (9.427, -1.015, 3.826), (9.327, -1.115, 3.826), (9.327, -1.015, 3.726), (12.66, -0.9498, 3.826), (12.56, -0.9498, 3.726), (12.56, -0.8498, 3.826), (12.66, -1.015, 3.826), (12.56, -1.115, 3.826), (12.56, -1.015, 3.726), (15.9, -0.9498, 3.826), (15.8, -0.9498, 3.726), (15.8, -0.8498, 3.826), (15.9, -1.015, 3.826), (15.8, -1.115, 3.826), (15.8, -1.015, 3.726), (6.044, -0.8498, 3.826), (6.044, -0.9498, 3.726), (5.944, -0.9498, 3.826), (6.044, -1.115, 3.826), (5.944, -1.015, 3.826), (6.044, -1.015, 3.726), (9.252, -0.8498, 3.826), (9.252, -0.9498, 3.726), (9.152, -0.9498, 3.826), (9.252, -1.115, 3.826), (9.152, -1.015, 3.826), (9.252, -1.015, 3.726), (12.48, -0.8498, 3.826), (12.48, -0.9498, 3.726), (12.38, -0.9498, 3.826), (12.48, -1.115, 3.826), (12.38, -1.015, 3.826), (12.48, -1.015, 3.726), (15.75, -0.8498, 3.826), (15.75, -0.9498, 3.726), (15.65, -0.9498, 3.826), (15.75, -1.115, 3.826), (15.65, -1.015, 3.826), (15.75, -1.015, 3.726), (6.07, 3.674, 3.824), (5.97, 3.774, 3.824), (6.07, 3.774, 3.724), (6.091, 3.674, 3.824), (6.091, 3.774, 3.724), (6.191, 3.774, 3.824), (9.307, 3.674, 3.824), (9.207, 3.774, 3.824), (9.307, 3.774, 3.724), (9.327, 3.674, 3.824), (9.327, 3.774, 3.724), (9.427, 3.774, 3.824), (12.5, 3.674, 3.824), (12.4, 3.774, 3.824), (12.5, 3.774, 3.724), (12.56, 3.674, 3.824), (12.56, 3.774, 3.724), (12.66, 3.774, 3.824), (15.71, 3.674, 3.824), (15.61, 3.774, 3.824), (15.71, 3.774, 3.724), (15.8, 3.674, 3.824), (15.8, 3.774, 3.724), (15.9, 3.774, 3.824), (6.07, 3.94, 3.824), (6.07, 3.84, 3.724), (5.97, 3.84, 3.824), (6.091, 3.94, 3.824), (6.191, 3.84, 3.824), (6.091, 3.84, 3.724), (9.307, 3.94, 3.824), (9.307, 3.84, 3.724), (9.207, 3.84, 3.824), (9.327, 3.94, 3.824), (9.427, 3.84, 3.824), (9.327, 3.84, 3.724), (12.5, 3.94, 3.824), (12.5, 3.84, 3.724), (12.4, 3.84, 3.824), (12.56, 3.94, 3.824), (12.66, 3.84, 3.824), (12.56, 3.84, 3.724), (15.71, 3.94, 3.824), (15.71, 3.84, 3.724), (15.61, 3.84, 3.824), (15.8, 3.94, 3.824), (15.9, 3.84, 3.824), (15.8, 3.84, 3.724)], [], [(991, 1016, 406, 10), (36, 15, 597, 608), (1000, 988, 9, 69), (8, 62, 310, 299), (5, 41, 556, 523), (48, 49, 564, 561), (52, 53, 568, 565), (56, 59, 571, 569), (61, 327, 611, 604), (260, 274, 787, 784), (278, 339, 340, 264), (243, 261, 783, 780), (247, 266, 871, 868), (269, 348, 349, 251), (222, 244, 779, 776), (226, 248, 867, 864), (230, 253, 923, 920), (256, 362, 363, 234), (201, 223, 775, 772), (205, 227, 863, 860), (209, 231, 919, 916), (213, 236, 967, 964), (239, 371, 372, 217), (92, 202, 771, 747), (96, 206, 859, 839), (100, 210, 915, 899), (104, 214, 963, 951), (108, 219, 1003, 994), (159, 180, 766, 764), (163, 184, 854, 852), (167, 188, 910, 908), (171, 192, 958, 955), (430, 176, 197, 504), (142, 160, 763, 760), (146, 164, 851, 848), (150, 168, 907, 903), (425, 155, 173, 500), (129, 143, 759, 756), (133, 147, 847, 843), (420, 138, 152, 491), (120, 130, 755, 751), (415, 125, 135, 487), (122, 483, 497, 112), (276, 785, 814, 817), (353, 115, 699, 686), (71, 434, 806, 742), (75, 438, 890, 834), (79, 442, 942, 894), (83, 446, 986, 946), (87, 450, 1017, 990), (332, 272, 116, 357), (126, 414, 820, 812), (267, 869, 1069, 1072), (139, 419, 1075, 1043), (254, 921, 1063, 1066), (629, 635, 663, 680), (156, 424, 1078, 1049), (237, 965, 1057, 1060), (177, 429, 1081, 1055), (558, 563, 241, 221), (376, 93, 746, 793), (380, 97, 838, 877), (384, 101, 898, 929), (388, 105, 950, 973), (392, 109, 993, 1014), (605, 610, 402, 288), (401, 397, 291, 289), (509, 285, 664, 667), (624, 606, 281, 513), (292, 396, 648, 651), (400, 614, 657, 649), (453, 393, 1013, 1018), (449, 389, 972, 987), (445, 385, 928, 943), (441, 381, 876, 891), (437, 377, 792, 807), (588, 575, 378, 436), (1006, 1004, 218, 375), (370, 431, 503, 373), (974, 968, 235, 366), (581, 354, 685, 687), (587, 494, 355, 580), (930, 924, 252, 352), (347, 421, 490, 350), (878, 872, 265, 343), (338, 416, 486, 341), (482, 333, 356, 498), (330, 478, 626, 612), (474, 479, 329, 325), (470, 475, 324, 321), (466, 471, 320, 317), (300, 309, 411, 408), (1011, 992, 6, 298), (515, 507, 398, 404), (458, 303, 616, 622), (405, 410, 66, 11), (2, 455, 590, 518), (28, 25, 548, 545), (32, 29, 544, 541), (39, 33, 540, 537), (481, 37, 607, 627), (748, 123, 811, 808), (113, 496, 715, 702), (840, 136, 1042, 1039), (900, 153, 1048, 1045), (647, 686, 1135, 1121), (952, 174, 1054, 1051), (554, 559, 220, 200), (553, 516, 73, 178), (768, 740, 77, 182), (856, 832, 81, 186), (912, 892, 85, 190), (960, 944, 89, 194), (609, 601, 283, 282), (413, 1022, 1117, 1031), (432, 369, 976, 983), (427, 360, 932, 939), (422, 346, 880, 887), (417, 337, 796, 803), (1015, 1012, 301, 407), (13, 526, 584, 460), (705, 631, 1360, 1372), (294, 3, 522, 577), (12, 40, 536, 527), (412, 308, 1008, 1023), (457, 463, 312, 296), (297, 311, 42, 4), (58, 19, 531, 572), (17, 594, 617, 302), (1, 23, 464, 456), (16, 57, 603, 595), (34, 38, 480, 477), (30, 35, 476, 473), (26, 31, 472, 469), (22, 27, 468, 465), (995, 1002, 63, 7), (314, 315, 46, 43), (318, 319, 50, 47), (322, 323, 54, 51), (326, 328, 60, 55), (24, 21, 551, 549), (596, 602, 287, 290), (799, 795, 334, 485), (461, 583, 579, 304), (64, 1001, 1033, 1036), (598, 14, 459, 621), (44, 45, 560, 557), (305, 578, 532, 18), (637, 694, 1217, 1223), (630, 679, 1359, 1361), (714, 709, 677, 662), (689, 676, 1228, 1213), (1307, 1299, 728, 720), (592, 293, 653, 654), (715, 661, 1131, 1138), (674, 645, 641, 639), (284, 600, 681, 665), (454, 295, 576, 591), (699, 643, 1125, 1136), (1155, 1197, 725, 722), (585, 525, 707, 711), (613, 625, 512, 403), (688, 684, 646, 673), (599, 620, 672, 682), (534, 539, 127, 119), (573, 530, 117, 271), (618, 593, 656, 658), (361, 426, 499, 364), (114, 529, 696, 697), (533, 582, 691, 692), (619, 510, 669, 670), (528, 535, 118, 111), (1156, 1152, 724, 731), (1355, 1321, 718, 737), (1196, 1177, 734, 726), (801, 749, 810, 830), (1176, 1157, 733, 735), (1303, 1351, 739, 729), (736, 732, 723, 727), (1320, 1304, 719, 716), (179, 72, 741, 767), (883, 879, 342, 489), (797, 336, 825, 826), (804, 791, 382, 440), (520, 555, 199, 91), (743, 805, 439, 74), (789, 798, 828, 815), (750, 800, 484, 121), (753, 758, 144, 132), (757, 762, 161, 145), (761, 765, 185, 162), (790, 745, 94, 383), (769, 774, 224, 204), (773, 778, 245, 225), (777, 782, 262, 246), (781, 786, 279, 263), (824, 818, 816, 827), (885, 841, 1041, 1100), (335, 277, 819, 823), (813, 822, 831, 809), (538, 543, 140, 128), (423, 886, 1099, 1076), (752, 754, 131, 124), (280, 286, 508, 514), (183, 76, 833, 855), (418, 802, 829, 821), (881, 345, 1089, 1096), (888, 875, 386, 444), (744, 770, 203, 95), (998, 1020, 505, 196), (835, 889, 443, 78), (842, 884, 488, 134), (845, 850, 165, 149), (849, 853, 189, 166), (874, 837, 98, 387), (857, 862, 228, 208), (861, 866, 249, 229), (865, 870, 270, 250), (187, 80, 893, 911), (358, 255, 1068, 1090), (933, 359, 1092, 1102), (940, 927, 390, 448), (836, 858, 207, 99), (433, 982, 1111, 1082), (895, 941, 447, 82), (902, 936, 492, 151), (905, 909, 193, 170), (926, 897, 102, 391), (913, 918, 232, 212), (917, 922, 257, 233), (191, 84, 945, 959), (935, 931, 351, 493), (977, 368, 1095, 1108), (984, 971, 394, 452), (896, 914, 211, 103), (979, 975, 365, 502), (947, 985, 451, 86), (954, 980, 501, 172), (970, 949, 106, 395), (961, 966, 240, 216), (844, 846, 148, 137), (195, 88, 989, 999), (623, 615, 399, 511), (1009, 307, 1086, 1114), (546, 550, 181, 158), (524, 110, 701, 703), (574, 521, 90, 379), (948, 962, 215, 107), (1050, 1080, 1107, 1046), (1134, 1137, 1124, 1122), (1056, 1083, 1113, 1052), (1088, 1073, 1071, 1097), (1094, 1061, 1059, 1109), (1091, 1067, 1065, 1103), (1085, 1037, 1035, 1115), (1044, 1077, 1101, 1040), (428, 938, 1105, 1079), (794, 788, 273, 331), (1005, 1010, 1116, 1034), (67, 409, 1030, 1028), (1021, 997, 1026, 1118), (519, 589, 435, 70), (925, 934, 1104, 1064), (904, 906, 169, 154), (344, 268, 1074, 1087), (566, 570, 275, 259), (306, 65, 1038, 1084), (873, 882, 1098, 1070), (996, 68, 1027, 1024), (1029, 1032, 1119, 1025), (562, 567, 258, 242), (981, 953, 1053, 1112), (1019, 1007, 374, 506), (937, 901, 1047, 1106), (956, 957, 198, 175), (495, 586, 710, 713), (542, 547, 157, 141), (367, 238, 1062, 1093), (462, 467, 316, 313), (969, 978, 1110, 1058), (1132, 1139, 1130, 1128), (1214, 1227, 1140, 1175), (655, 652, 650, 659), (698, 695, 636, 640), (666, 683, 671, 668), (633, 702, 1133, 1127), (1142, 1209, 1244, 1233), (1146, 1205, 1262, 1251), (1150, 1201, 1280, 1269), (1158, 1180, 1449, 1446), (1194, 1220, 1455, 1432), (1189, 1242, 1461, 1438), (1184, 1260, 1467, 1444), (1179, 1278, 1473, 1450), (1457, 1453, 1429, 1433), (1282, 1279, 1178, 1199), (1259, 1256, 1466, 1468), (1294, 1392, 1488, 1491), (1171, 1143, 1232, 1235), (1166, 1147, 1250, 1253), (1161, 1151, 1268, 1271), (1266, 1283, 1198, 1154), (678, 708, 1366, 1356), (712, 706, 1371, 1367), (675, 638, 1222, 1229), (642, 644, 1120, 1123), (1226, 1225, 1210, 1141), (1173, 1195, 1431, 1428), (1224, 1221, 1193, 1211), (1236, 1231, 1144, 1170), (1230, 1247, 1206, 1145), (1168, 1190, 1437, 1434), (1246, 1243, 1188, 1207), (1254, 1249, 1148, 1165), (1248, 1265, 1202, 1149), (1163, 1185, 1443, 1440), (1264, 1261, 1183, 1203), (1272, 1267, 1153, 1160), (1369, 1336, 1503, 1500), (1338, 1333, 1383, 1390), (1343, 1329, 1401, 1408), (1348, 1325, 1419, 1426), (1200, 1182, 1275, 1281), (1289, 1374, 1482, 1485), (1181, 1162, 1270, 1276), (1396, 1406, 1514, 1489), (1319, 1287, 1376, 1379), (1315, 1292, 1394, 1397), (1311, 1297, 1412, 1415), (1352, 1302, 1499, 1522), (1427, 1422, 1322, 1354), (1332, 1316, 1382, 1384), (1328, 1312, 1400, 1402), (1324, 1308, 1418, 1420), (704, 700, 632, 628), (693, 690, 1212, 1218), (730, 738, 717, 721), (660, 634, 1126, 1129), (1362, 1358, 1317, 1335), (1340, 1285, 1481, 1504), (1357, 1365, 1288, 1318), (1373, 1363, 1334, 1337), (1385, 1381, 1313, 1331), (1345, 1290, 1487, 1510), (1380, 1375, 1293, 1314), (1391, 1386, 1330, 1342), (1403, 1399, 1309, 1327), (1350, 1295, 1493, 1516), (1398, 1393, 1298, 1310), (1409, 1404, 1326, 1347), (1463, 1459, 1435, 1439), (1469, 1465, 1441, 1445), (1475, 1471, 1447, 1451), (1478, 1501, 1505, 1480), (1484, 1507, 1511, 1486), (1490, 1513, 1517, 1492), (1496, 1519, 1523, 1498), (1301, 1410, 1494, 1497), (1219, 1216, 1454, 1456), (1421, 1417, 1305, 1323), (1284, 1364, 1476, 1479), (1378, 1388, 1508, 1483), (1186, 1167, 1252, 1258), (1387, 1341, 1509, 1506), (1204, 1187, 1257, 1263), (1405, 1346, 1515, 1512), (1241, 1238, 1460, 1462), (1286, 1339, 1389, 1377), (1215, 1174, 1430, 1452), (1414, 1424, 1520, 1495), (1423, 1353, 1521, 1518), (1291, 1344, 1407, 1395), (1237, 1169, 1436, 1458), (1368, 1370, 1502, 1477), (1296, 1349, 1425, 1413), (1255, 1164, 1442, 1464), (1277, 1274, 1472, 1474), (1416, 1411, 1300, 1306), (1273, 1159, 1448, 1470), (1191, 1172, 1234, 1240), (1208, 1192, 1239, 1245), (0, 1, 2), (3, 4, 5), (6, 7, 8), (9, 10, 11), (12, 13, 14, 15), (16, 17, 18, 19), (20, 21, 22, 23), (24, 25, 26, 27), (28, 29, 30, 31), (32, 33, 34, 35), (36, 37, 38, 39, 40), (41, 42, 43, 44), (45, 46, 47, 48), (49, 50, 51, 52), (53, 54, 55, 56), (57, 58, 59, 60, 61), (62, 63, 64, 65), (66, 67, 68, 69), (70, 71, 72, 73), (74, 75, 76, 77), (78, 79, 80, 81), (82, 83, 84, 85), (86, 87, 88, 89), (90, 91, 92, 93), (94, 95, 96, 97), (98, 99, 100, 101), (102, 103, 104, 105), (106, 107, 108, 109), (110, 111, 112, 113), (114, 115, 116, 117), (118, 119, 120, 121, 122), (123, 124, 125, 126), (127, 128, 129, 130), (131, 132, 133, 134, 135), (136, 137, 138, 139), (140, 141, 142, 143), (144, 145, 146, 147), (148, 149, 150, 151, 152), (153, 154, 155, 156), (157, 158, 159, 160), (161, 162, 163, 164), (165, 166, 167, 168), (169, 170, 171, 172, 173), (174, 175, 176, 177), (178, 179, 180, 181), (182, 183, 184, 185), (186, 187, 188, 189), (190, 191, 192, 193), (194, 195, 196, 197, 198), (199, 200, 201, 202), (203, 204, 205, 206), (207, 208, 209, 210), (211, 212, 213, 214), (215, 216, 217, 218, 219), (220, 221, 222, 223), (224, 225, 226, 227), (228, 229, 230, 231), (232, 233, 234, 235, 236), (237, 238, 239, 240), (241, 242, 243, 244), (245, 246, 247, 248), (249, 250, 251, 252, 253), (254, 255, 256, 257), (258, 259, 260, 261), (262, 263, 264, 265, 266), (267, 268, 269, 270), (271, 272, 273, 274, 275), (276, 277, 278, 279), (280, 281, 282), (283, 284, 285, 286), (287, 288, 289), (290, 291, 292, 293), (294, 295, 296, 297), (298, 299, 300, 301), (302, 303, 304, 305), (306, 307, 308, 309, 310), (311, 312, 313, 314), (315, 316, 317, 318), (319, 320, 321, 322), (323, 324, 325, 326), (327, 328, 329, 330), (331, 332, 333, 334), (335, 336, 337, 338, 339), (340, 341, 342, 343), (344, 345, 346, 347, 348), (349, 350, 351, 352), (353, 354, 355, 356, 357), (358, 359, 360, 361, 362), (363, 364, 365, 366), (367, 368, 369, 370, 371), (372, 373, 374, 375), (376, 377, 378, 379), (380, 381, 382, 383), (384, 385, 386, 387), (388, 389, 390, 391), (392, 393, 394, 395), (396, 397, 398, 399, 400), (401, 402, 403, 404), (405, 406, 407, 408), (409, 410, 411, 412, 413), (414, 415, 416, 417, 418), (419, 420, 421, 422, 423), (424, 425, 426, 427, 428), (429, 430, 431, 432, 433), (434, 435, 436, 437), (438, 439, 440, 441), (442, 443, 444, 445), (446, 447, 448, 449), (450, 451, 452, 453), (454, 455, 456, 457), (458, 459, 460, 461), (462, 463, 464, 465), (466, 467, 468, 469), (470, 471, 472, 473), (474, 475, 476, 477), (478, 479, 480, 481), (482, 483, 484, 485), (486, 487, 488, 489), (490, 491, 492, 493), (494, 495, 496, 497, 498), (499, 500, 501, 502), (503, 504, 505, 506), (507, 508, 509, 510, 511), (512, 513, 514, 515), (516, 517, 518, 519), (520, 521, 522, 523), (524, 525, 526, 527, 528), (529, 530, 531, 532, 533), (534, 535, 536, 537), (538, 539, 540, 541), (542, 543, 544, 545), (546, 547, 548, 549), (550, 551, 552, 553), (554, 555, 556, 557), (558, 559, 560, 561), (562, 563, 564, 565), (566, 567, 568, 569), (570, 571, 572, 573), (574, 575, 576, 577), (578, 579, 580, 581, 582), (583, 584, 585, 586, 587), (588, 589, 590, 591), (592, 593, 594, 595, 596), (597, 598, 599, 600, 601), (602, 603, 604, 605), (606, 607, 608, 609), (610, 611, 612, 613), (614, 615, 616, 617, 618), (619, 620, 621, 622, 623), (624, 625, 626, 627), (628, 629, 630, 631), (632, 633, 634, 635), (636, 637, 638, 639), (640, 641, 642, 643), (644, 645, 646, 647), (648, 649, 650), (651, 652, 653), (654, 655, 656), (657, 658, 659), (660, 661, 662, 663), (664, 665, 666), (667, 668, 669), (670, 671, 672), (673, 674, 675, 676), (677, 678, 679, 680), (681, 682, 683), (684, 685, 686), (687, 688, 689, 690, 691), (692, 693, 694, 695, 696), (697, 698, 699), (700, 701, 702), (703, 704, 705, 706, 707), (708, 709, 710, 711, 712), (713, 714, 715), (716, 717, 718), (719, 720, 721), (722, 723, 724), (725, 726, 727), (728, 729, 730), (731, 732, 733), (734, 735, 736), (737, 738, 739), (740, 741, 742, 743), (744, 745, 746, 747), (748, 749, 750, 751, 752), (753, 754, 755, 756), (757, 758, 759, 760), (761, 762, 763, 764), (765, 766, 767, 768), (769, 770, 771, 772), (773, 774, 775, 776), (777, 778, 779, 780), (781, 782, 783, 784), (785, 786, 787, 788, 789), (790, 791, 792, 793), (794, 795, 796, 797, 798), (799, 800, 801, 802, 803), (804, 805, 806, 807), (808, 809, 810), (811, 812, 813), (814, 815, 816), (817, 818, 819), (820, 821, 822), (823, 824, 825), (826, 827, 828), (829, 830, 831), (832, 833, 834, 835), (836, 837, 838, 839), (840, 841, 842, 843, 844), (845, 846, 847, 848), (849, 850, 851, 852), (853, 854, 855, 856), (857, 858, 859, 860), (861, 862, 863, 864), (865, 866, 867, 868), (869, 870, 871, 872, 873), (874, 875, 876, 877), (878, 879, 880, 881, 882), (883, 884, 885, 886, 887), (888, 889, 890, 891), (892, 893, 894, 895), (896, 897, 898, 899), (900, 901, 902, 903, 904), (905, 906, 907, 908), (909, 910, 911, 912), (913, 914, 915, 916), (917, 918, 919, 920), (921, 922, 923, 924, 925), (926, 927, 928, 929), (930, 931, 932, 933, 934), (935, 936, 937, 938, 939), (940, 941, 942, 943), (944, 945, 946, 947), (948, 949, 950, 951), (952, 953, 954, 955, 956), (957, 958, 959, 960), (961, 962, 963, 964), (965, 966, 967, 968, 969), (970, 971, 972, 973), (974, 975, 976, 977, 978), (979, 980, 981, 982, 983), (984, 985, 986, 987), (988, 989, 990, 991), (992, 993, 994, 995), (996, 997, 998, 999, 1000), (1001, 1002, 1003, 1004, 1005), (1006, 1007, 1008, 1009, 1010), (1011, 1012, 1013, 1014), (1015, 1016, 1017, 1018), (1019, 1020, 1021, 1022, 1023), (1024, 1025, 1026), (1027, 1028, 1029), (1030, 1031, 1032), (1033, 1034, 1035), (1036, 1037, 1038), (1039, 1040, 1041), (1042, 1043, 1044), (1045, 1046, 1047), (1048, 1049, 1050), (1051, 1052, 1053), (1054, 1055, 1056), (1057, 1058, 1059), (1060, 1061, 1062), (1063, 1064, 1065), (1066, 1067, 1068), (1069, 1070, 1071), (1072, 1073, 1074), (1075, 1076, 1077), (1078, 1079, 1080), (1081, 1082, 1083), (1084, 1085, 1086), (1087, 1088, 1089), (1090, 1091, 1092), (1093, 1094, 1095), (1096, 1097, 1098), (1099, 1100, 1101), (1102, 1103, 1104), (1105, 1106, 1107), (1108, 1109, 1110), (1111, 1112, 1113), (1114, 1115, 1116), (1117, 1118, 1119), (1120, 1121, 1122), (1123, 1124, 1125), (1126, 1127, 1128), (1129, 1130, 1131), (1140, 1141, 1142, 1143), (1144, 1145, 1146, 1147), (1148, 1149, 1150, 1151), (1152, 1153, 1154, 1155), (1156, 1157, 1158, 1159, 1160), (1161, 1162, 1163, 1164, 1165), (1166, 1167, 1168, 1169, 1170), (1171, 1172, 1173, 1174, 1175), (1176, 1177, 1178, 1179, 1180), (1181, 1182, 1183, 1184, 1185), (1186, 1187, 1188, 1189, 1190), (1191, 1192, 1193, 1194, 1195), (1196, 1197, 1198, 1199), (1200, 1201, 1202, 1203), (1204, 1205, 1206, 1207), (1208, 1209, 1210, 1211), (1212, 1213, 1214, 1215, 1216), (1217, 1218, 1219, 1220, 1221), (1222, 1223, 1224, 1225), (1226, 1227, 1228, 1229), (1230, 1231, 1232, 1233), (1234, 1235, 1236, 1237, 1238), (1239, 1240, 1241, 1242, 1243), (1244, 1245, 1246, 1247), (1248, 1249, 1250, 1251), (1252, 1253, 1254, 1255, 1256), (1257, 1258, 1259, 1260, 1261), (1262, 1263, 1264, 1265), (1266, 1267, 1268, 1269), (1270, 1271, 1272, 1273, 1274), (1275, 1276, 1277, 1278, 1279), (1280, 1281, 1282, 1283), (1284, 1285, 1286, 1287, 1288), (1289, 1290, 1291, 1292, 1293), (1294, 1295, 1296, 1297, 1298), (1299, 1300, 1301, 1302, 1303), (1304, 1305, 1306, 1307), (1308, 1309, 1310, 1311), (1312, 1313, 1314, 1315), (1316, 1317, 1318, 1319), (1320, 1321, 1322, 1323), (1324, 1325, 1326, 1327), (1328, 1329, 1330, 1331), (1332, 1333, 1334, 1335), (1336, 1337, 1338, 1339, 1340), (1341, 1342, 1343, 1344, 1345), (1346, 1347, 1348, 1349, 1350), (1351, 1352, 1353, 1354, 1355), (1356, 1357, 1358, 1359), (1360, 1361, 1362, 1363), (1364, 1365, 1366, 1367, 1368), (1369, 1370, 1371, 1372, 1373), (1374, 1375, 1376, 1377, 1378), (1379, 1380, 1381, 1382), (1383, 1384, 1385, 1386), (1387, 1388, 1389, 1390, 1391), (1392, 1393, 1394, 1395, 1396), (1397, 1398, 1399, 1400), (1401, 1402, 1403, 1404), (1405, 1406, 1407, 1408, 1409), (1410, 1411, 1412, 1413, 1414), (1415, 1416, 1417, 1418), (1419, 1420, 1421, 1422), (1423, 1424, 1425, 1426, 1427), (1428, 1429, 1430), (1431, 1432, 1433), (1434, 1435, 1436), (1437, 1438, 1439), (1440, 1441, 1442), (1443, 1444, 1445), (1446, 1447, 1448), (1449, 1450, 1451), (1452, 1453, 1454), (1455, 1456, 1457), (1458, 1459, 1460), (1461, 1462, 1463), (1464, 1465, 1466), (1467, 1468, 1469), (1470, 1471, 1472), (1473, 1474, 1475), (1476, 1477, 1478), (1479, 1480, 1481), (1482, 1483, 1484), (1485, 1486, 1487), (1488, 1489, 1490), (1491, 1492, 1493), (1494, 1495, 1496), (1497, 1498, 1499), (1500, 1501, 1502), (1503, 1504, 1505), (1506, 1507, 1508), (1509, 1510, 1511), (1512, 1513, 1514), (1515, 1516, 1517), (1518, 1519, 1520), (1521, 1522, 1523), (297, 4, 3, 294), (991, 10, 9, 988), (40, 12, 15, 36), (995, 7, 6, 992), (57, 16, 19, 58), (405, 11, 10, 406), (305, 18, 17, 302), (0, 20, 23, 1), (21, 24, 27, 22), (25, 28, 31, 26), (29, 32, 35, 30), (33, 39, 38, 34), (4, 42, 41, 5), (43, 46, 45, 44), (47, 50, 49, 48), (51, 54, 53, 52), (55, 60, 59, 56), (7, 63, 62, 8), (11, 66, 69, 9), (1000, 69, 68, 996), (409, 67, 66, 410), (1001, 64, 63, 1002), (314, 43, 42, 311), (318, 47, 46, 315), (322, 51, 50, 319), (326, 55, 54, 323), (327, 61, 60, 328), (519, 70, 73, 516), (743, 74, 77, 740), (835, 78, 81, 832), (895, 82, 85, 892), (947, 86, 89, 944), (520, 91, 90, 521), (744, 95, 94, 745), (836, 99, 98, 837), (896, 103, 102, 897), (948, 107, 106, 949), (528, 111, 110, 524), (529, 114, 117, 530), (534, 119, 118, 535), (752, 124, 123, 748), (538, 128, 127, 539), (753, 132, 131, 754), (844, 137, 136, 840), (542, 141, 140, 543), (757, 145, 144, 758), (845, 149, 148, 846), (904, 154, 153, 900), (546, 158, 157, 547), (761, 162, 161, 762), (849, 166, 165, 850), (905, 170, 169, 906), (956, 175, 174, 952), (553, 178, 181, 550), (768, 182, 185, 765), (856, 186, 189, 853), (912, 190, 193, 909), (960, 194, 198, 957), (554, 200, 199, 555), (769, 204, 203, 770), (857, 208, 207, 858), (913, 212, 211, 914), (961, 216, 215, 962), (558, 221, 220, 559), (773, 225, 224, 774), (861, 229, 228, 862), (917, 233, 232, 918), (965, 237, 240, 966), (562, 242, 241, 563), (777, 246, 245, 778), (865, 250, 249, 866), (921, 254, 257, 922), (566, 259, 258, 567), (781, 263, 262, 782), (869, 267, 270, 870), (573, 271, 275, 570), (785, 276, 279, 786), (274, 260, 259, 275), (278, 264, 263, 279), (261, 243, 242, 258), (266, 247, 246, 262), (269, 251, 250, 270), (244, 222, 221, 241), (248, 226, 225, 245), (253, 230, 229, 249), (256, 234, 233, 257), (223, 201, 200, 220), (227, 205, 204, 224), (231, 209, 208, 228), (236, 213, 212, 232), (239, 217, 216, 240), (202, 92, 91, 199), (206, 96, 95, 203), (210, 100, 99, 207), (214, 104, 103, 211), (219, 108, 107, 215), (180, 159, 158, 181), (184, 163, 162, 185), (188, 167, 166, 189), (192, 171, 170, 193), (197, 176, 175, 198), (160, 142, 141, 157), (164, 146, 145, 161), (168, 150, 149, 165), (173, 155, 154, 169), (143, 129, 128, 140), (147, 133, 132, 144), (152, 138, 137, 148), (130, 120, 119, 127), (135, 125, 124, 131), (122, 112, 111, 118), (331, 273, 272, 332), (72, 179, 178, 73), (76, 183, 182, 77), (80, 187, 186, 81), (84, 191, 190, 85), (88, 195, 194, 89), (116, 272, 271, 117), (414, 126, 125, 415), (343, 265, 264, 340), (419, 139, 138, 420), (352, 252, 251, 349), (357, 116, 115, 353), (424, 156, 155, 425), (366, 235, 234, 363), (429, 177, 176, 430), (375, 218, 217, 372), (434, 71, 70, 435), (438, 75, 74, 439), (442, 79, 78, 443), (446, 83, 82, 447), (450, 87, 86, 451), (282, 283, 286, 280), (289, 291, 290, 287), (396, 292, 291, 397), (401, 289, 288, 402), (596, 290, 293, 592), (597, 15, 14, 598), (605, 288, 287, 602), (609, 282, 281, 606), (457, 296, 295, 454), (8, 299, 298, 6), (461, 304, 303, 458), (65, 306, 310, 62), (462, 313, 312, 463), (466, 317, 316, 467), (470, 321, 320, 471), (474, 325, 324, 475), (478, 330, 329, 479), (485, 334, 333, 482), (277, 335, 339, 278), (489, 342, 341, 486), (268, 344, 348, 269), (493, 351, 350, 490), (498, 356, 355, 494), (255, 358, 362, 256), (502, 365, 364, 499), (238, 367, 371, 239), (506, 374, 373, 503), (93, 376, 379, 90), (97, 380, 383, 94), (101, 384, 387, 98), (105, 388, 391, 102), (109, 392, 395, 106), (511, 399, 398, 507), (515, 404, 403, 512), (613, 403, 402, 610), (397, 401, 404, 398), (970, 395, 394, 971), (926, 391, 390, 927), (874, 387, 386, 875), (790, 383, 382, 791), (574, 379, 378, 575), (1006, 375, 374, 1007), (370, 373, 372, 371), (974, 366, 365, 975), (361, 364, 363, 362), (578, 305, 304, 579), (930, 352, 351, 931), (347, 350, 349, 348), (878, 343, 342, 879), (338, 341, 340, 339), (332, 357, 356, 333), (794, 331, 334, 795), (328, 326, 325, 329), (323, 322, 321, 324), (319, 318, 317, 320), (315, 314, 313, 316), (311, 297, 296, 312), (309, 300, 299, 310), (614, 400, 399, 615), (1011, 298, 301, 1012), (300, 408, 407, 301), (308, 412, 411, 309), (337, 417, 416, 338), (346, 422, 421, 347), (360, 427, 426, 361), (369, 432, 431, 370), (377, 437, 436, 378), (381, 441, 440, 382), (385, 445, 444, 386), (389, 449, 448, 390), (393, 453, 452, 394), (1, 456, 455, 2), (13, 460, 459, 14), (22, 465, 464, 23), (26, 469, 468, 27), (30, 473, 472, 31), (34, 477, 476, 35), (37, 481, 480, 38), (121, 484, 483, 122), (134, 488, 487, 135), (151, 492, 491, 152), (112, 497, 496, 113), (172, 501, 500, 173), (196, 505, 504, 197), (285, 509, 508, 286), (280, 514, 513, 281), (1015, 407, 406, 1016), (623, 511, 510, 619), (463, 457, 456, 464), (467, 462, 465, 468), (471, 466, 469, 472), (475, 470, 473, 476), (479, 474, 477, 480), (799, 485, 484, 800), (482, 498, 497, 483), (883, 489, 488, 884), (935, 493, 492, 936), (583, 461, 460, 584), (979, 502, 501, 980), (1019, 506, 505, 1020), (588, 436, 435, 589), (804, 440, 439, 805), (888, 444, 443, 889), (940, 448, 447, 941), (984, 452, 451, 985), (507, 515, 514, 508), (624, 513, 512, 625), (430, 504, 503, 431), (425, 500, 499, 426), (420, 491, 490, 421), (415, 487, 486, 416), (410, 405, 408, 411), (2, 518, 517, 0), (5, 523, 522, 3), (12, 527, 526, 13), (18, 532, 531, 19), (39, 537, 536, 40), (32, 541, 540, 33), (28, 545, 544, 29), (24, 549, 548, 25), (20, 552, 551, 21), (44, 557, 556, 41), (48, 561, 560, 45), (52, 565, 564, 49), (56, 569, 568, 53), (58, 572, 571, 59), (294, 577, 576, 295), (354, 581, 580, 355), (494, 587, 586, 495), (454, 591, 590, 455), (589, 519, 518, 590), (525, 585, 584, 526), (587, 580, 579, 583), (575, 588, 591, 576), (521, 574, 577, 522), (582, 533, 532, 578), (530, 573, 572, 531), (516, 553, 552, 517), (535, 528, 527, 536), (539, 534, 537, 540), (543, 538, 541, 544), (547, 542, 545, 548), (550, 546, 549, 551), (555, 520, 523, 556), (559, 554, 557, 560), (563, 558, 561, 564), (567, 562, 565, 568), (570, 566, 569, 571), (16, 595, 594, 17), (283, 601, 600, 284), (61, 604, 603, 57), (36, 608, 607, 37), (330, 612, 611, 327), (302, 617, 616, 303), (458, 622, 621, 459), (481, 627, 626, 478), (593, 618, 617, 594), (598, 621, 620, 599), (625, 613, 612, 626), (615, 623, 622, 616), (610, 605, 604, 611), (601, 609, 608, 597), (606, 624, 627, 607), (602, 596, 595, 603), (628, 632, 635, 629), (639, 641, 640, 636), (644, 642, 641, 645), (650, 652, 651, 648), (654, 653, 652, 655), (659, 650, 649, 657), (634, 660, 663, 635), (666, 668, 667, 664), (670, 669, 668, 671), (645, 674, 673, 646), (662, 677, 680, 663), (629, 680, 679, 630), (674, 639, 638, 675), (665, 681, 683, 666), (655, 659, 658, 656), (682, 672, 671, 683), (599, 682, 681, 600), (664, 285, 284, 665), (702, 633, 632, 700), (707, 525, 524, 703), (686, 647, 646, 684), (691, 582, 581, 687), (619, 670, 672, 620), (696, 529, 533, 692), (400, 649, 648, 396), (653, 293, 292, 651), (708, 678, 677, 709), (715, 496, 495, 713), (699, 115, 114, 697), (669, 510, 509, 667), (656, 593, 592, 654), (618, 658, 657, 614), (353, 686, 685, 354), (676, 689, 688, 673), (636, 695, 694, 637), (643, 699, 698, 640), (695, 698, 697, 696), (690, 693, 692, 691), (684, 688, 687, 685), (113, 702, 701, 110), (631, 705, 704, 628), (585, 711, 710, 586), (661, 715, 714, 662), (706, 712, 711, 707), (709, 714, 713, 710), (700, 704, 703, 701), (716, 719, 721, 717), (722, 725, 727, 723), (730, 721, 720, 728), (723, 732, 731, 724), (726, 734, 736, 727), (732, 736, 735, 733), (717, 738, 737, 718), (738, 730, 729, 739), (1303, 729, 728, 1299), (1359, 679, 678, 1356), (1360, 631, 630, 1361), (1155, 722, 724, 1152), (1212, 690, 689, 1213), (1217, 694, 693, 1218), (1355, 737, 739, 1351), (1222, 638, 637, 1223), (71, 742, 741, 72), (92, 747, 746, 93), (120, 751, 750, 121), (129, 756, 755, 130), (142, 760, 759, 143), (159, 764, 763, 160), (179, 767, 766, 180), (201, 772, 771, 202), (222, 776, 775, 223), (243, 780, 779, 244), (260, 784, 783, 261), (273, 788, 787, 274), (376, 793, 792, 377), (336, 797, 796, 337), (417, 803, 802, 418), (437, 807, 806, 434), (805, 743, 742, 806), (800, 750, 749, 801), (795, 799, 803, 796), (791, 804, 807, 792), (745, 790, 793, 746), (740, 768, 767, 741), (788, 794, 798, 789), (754, 752, 751, 755), (758, 753, 756, 759), (762, 757, 760, 763), (765, 761, 764, 766), (770, 744, 747, 771), (774, 769, 772, 775), (778, 773, 776, 779), (782, 777, 780, 783), (786, 781, 784, 787), (808, 811, 813, 809), (816, 818, 817, 814), (822, 813, 812, 820), (818, 824, 823, 819), (824, 827, 826, 825), (821, 829, 831, 822), (830, 810, 809, 831), (815, 828, 827, 816), (748, 808, 810, 749), (829, 802, 801, 830), (335, 823, 825, 336), (828, 798, 797, 826), (789, 815, 814, 785), (819, 277, 276, 817), (418, 821, 820, 414), (811, 123, 126, 812), (75, 834, 833, 76), (96, 839, 838, 97), (133, 843, 842, 134), (146, 848, 847, 147), (163, 852, 851, 164), (183, 855, 854, 184), (205, 860, 859, 206), (226, 864, 863, 227), (247, 868, 867, 248), (265, 872, 871, 266), (380, 877, 876, 381), (345, 881, 880, 346), (422, 887, 886, 423), (441, 891, 890, 438), (889, 835, 834, 890), (884, 842, 841, 885), (879, 883, 887, 880), (875, 888, 891, 876), (837, 874, 877, 838), (872, 878, 882, 873), (832, 856, 855, 833), (846, 844, 843, 847), (850, 845, 848, 851), (853, 849, 852, 854), (858, 836, 839, 859), (862, 857, 860, 863), (866, 861, 864, 867), (870, 865, 868, 871), (79, 894, 893, 80), (100, 899, 898, 101), (150, 903, 902, 151), (167, 908, 907, 168), (187, 911, 910, 188), (209, 916, 915, 210), (230, 920, 919, 231), (252, 924, 923, 253), (384, 929, 928, 385), (359, 933, 932, 360), (427, 939, 938, 428), (445, 943, 942, 442), (941, 895, 894, 942), (936, 902, 901, 937), (931, 935, 939, 932), (927, 940, 943, 928), (897, 926, 929, 898), (924, 930, 934, 925), (892, 912, 911, 893), (906, 904, 903, 907), (909, 905, 908, 910), (914, 896, 899, 915), (918, 913, 916, 919), (922, 917, 920, 923), (83, 946, 945, 84), (104, 951, 950, 105), (171, 955, 954, 172), (191, 959, 958, 192), (213, 964, 963, 214), (235, 968, 967, 236), (388, 973, 972, 389), (368, 977, 976, 369), (432, 983, 982, 433), (449, 987, 986, 446), (985, 947, 946, 986), (980, 954, 953, 981), (975, 979, 983, 976), (971, 984, 987, 972), (949, 970, 973, 950), (968, 974, 978, 969), (944, 960, 959, 945), (957, 956, 955, 958), (962, 948, 951, 963), (966, 961, 964, 967), (87, 990, 989, 88), (108, 994, 993, 109), (195, 999, 998, 196), (218, 1004, 1003, 219), (307, 1009, 1008, 308), (392, 1014, 1013, 393), (453, 1018, 1017, 450), (412, 1023, 1022, 413), (1020, 998, 997, 1021), (1016, 991, 990, 1017), (1012, 1015, 1018, 1013), (1007, 1019, 1023, 1008), (1004, 1006, 1010, 1005), (1002, 995, 994, 1003), (988, 1000, 999, 989), (992, 1011, 1014, 993), (1024, 1027, 1029, 1025), (1032, 1029, 1028, 1030), (1035, 1037, 1036, 1033), (1039, 1042, 1044, 1040), (1045, 1048, 1050, 1046), (1051, 1054, 1056, 1052), (1059, 1061, 1060, 1057), (1065, 1067, 1066, 1063), (1071, 1073, 1072, 1069), (1077, 1044, 1043, 1075), (1080, 1050, 1049, 1078), (1083, 1056, 1055, 1081), (1037, 1085, 1084, 1038), (1073, 1088, 1087, 1074), (1067, 1091, 1090, 1068), (1061, 1094, 1093, 1062), (1088, 1097, 1096, 1089), (1076, 1099, 1101, 1077), (1100, 1041, 1040, 1101), (1070, 1098, 1097, 1071), (1091, 1103, 1102, 1092), (1079, 1105, 1107, 1080), (1106, 1047, 1046, 1107), (1064, 1104, 1103, 1065), (1094, 1109, 1108, 1095), (1082, 1111, 1113, 1083), (1112, 1053, 1052, 1113), (1058, 1110, 1109, 1059), (1085, 1115, 1114, 1086), (1031, 1117, 1119, 1032), (1118, 1026, 1025, 1119), (1034, 1116, 1115, 1035), (428, 1079, 1078, 424), (1048, 153, 156, 1049), (139, 1043, 1042, 136), (1041, 841, 840, 1039), (358, 1090, 1092, 359), (1104, 934, 933, 1102), (344, 1087, 1089, 345), (1098, 882, 881, 1096), (937, 1106, 1105, 938), (925, 1064, 1063, 921), (1068, 255, 254, 1066), (433, 1082, 1081, 429), (1054, 174, 177, 1055), (1021, 1118, 1117, 1022), (1030, 409, 413, 1031), (885, 1100, 1099, 886), (1075, 419, 423, 1076), (267, 1072, 1074, 268), (996, 1024, 1026, 997), (67, 1028, 1027, 68), (977, 1108, 1110, 978), (1057, 965, 969, 1058), (900, 1045, 1047, 901), (873, 1070, 1069, 869), (1005, 1034, 1033, 1001), (1038, 65, 64, 1036), (1086, 307, 306, 1084), (1009, 1114, 1116, 1010), (237, 1060, 1062, 238), (1095, 368, 367, 1093), (1053, 953, 952, 1051), (981, 1112, 1111, 982), (1122, 1124, 1123, 1120), (1128, 1130, 1129, 1126), (1132, 1128, 1127, 1133), (1134, 1122, 1121, 1135), (1124, 1137, 1136, 1125), (1130, 1139, 1138, 1131), (642, 1123, 1125, 643), (647, 1121, 1120, 644), (1126, 634, 633, 1127), (660, 1129, 1131, 661), (1226, 1141, 1140, 1227), (1230, 1145, 1144, 1231), (1248, 1149, 1148, 1249), (1266, 1154, 1153, 1267), (733, 1157, 1156, 731), (1270, 1162, 1161, 1271), (1252, 1167, 1166, 1253), (1234, 1172, 1171, 1235), (734, 1177, 1176, 735), (1275, 1182, 1181, 1276), (1257, 1187, 1186, 1258), (1239, 1192, 1191, 1240), (725, 1197, 1196, 726), (1280, 1201, 1200, 1281), (1262, 1205, 1204, 1263), (1244, 1209, 1208, 1245), (1209, 1142, 1141, 1210), (1205, 1146, 1145, 1206), (1201, 1150, 1149, 1202), (1197, 1155, 1154, 1198), (1192, 1208, 1211, 1193), (1187, 1204, 1207, 1188), (1182, 1200, 1203, 1183), (1177, 1196, 1199, 1178), (1172, 1191, 1195, 1173), (1167, 1186, 1190, 1168), (1162, 1181, 1185, 1163), (1157, 1176, 1180, 1158), (1143, 1171, 1175, 1140), (1147, 1166, 1170, 1144), (1151, 1161, 1165, 1148), (1152, 1156, 1160, 1153), (1174, 1215, 1214, 1175), (1193, 1221, 1220, 1194), (1210, 1225, 1224, 1211), (675, 1229, 1228, 676), (1227, 1214, 1213, 1228), (1216, 1219, 1218, 1212), (1221, 1224, 1223, 1217), (1225, 1226, 1229, 1222), (1142, 1233, 1232, 1143), (1169, 1237, 1236, 1170), (1188, 1243, 1242, 1189), (1206, 1247, 1246, 1207), (1231, 1236, 1235, 1232), (1238, 1241, 1240, 1234), (1243, 1246, 1245, 1239), (1247, 1230, 1233, 1244), (1146, 1251, 1250, 1147), (1164, 1255, 1254, 1165), (1183, 1261, 1260, 1184), (1202, 1265, 1264, 1203), (1249, 1254, 1253, 1250), (1256, 1259, 1258, 1252), (1261, 1264, 1263, 1257), (1265, 1248, 1251, 1262), (1150, 1269, 1268, 1151), (1159, 1273, 1272, 1160), (1178, 1279, 1278, 1179), (1198, 1283, 1282, 1199), (1267, 1272, 1271, 1268), (1274, 1277, 1276, 1270), (1279, 1282, 1281, 1275), (1283, 1266, 1269, 1280), (1364, 1284, 1288, 1365), (1374, 1289, 1293, 1375), (1392, 1294, 1298, 1393), (1410, 1301, 1300, 1411), (719, 1304, 1307, 720), (1418, 1308, 1311, 1415), (1400, 1312, 1315, 1397), (1382, 1316, 1319, 1379), (718, 1321, 1320, 716), (1419, 1325, 1324, 1420), (1401, 1329, 1328, 1402), (1383, 1333, 1332, 1384), (1373, 1337, 1336, 1369), (1391, 1342, 1341, 1387), (1409, 1347, 1346, 1405), (1427, 1354, 1353, 1423), (1333, 1338, 1337, 1334), (1329, 1343, 1342, 1330), (1325, 1348, 1347, 1326), (1321, 1355, 1354, 1322), (1339, 1286, 1285, 1340), (1344, 1291, 1290, 1345), (1349, 1296, 1295, 1350), (1351, 1303, 1302, 1352), (1287, 1319, 1318, 1288), (1292, 1315, 1314, 1293), (1297, 1311, 1310, 1298), (1299, 1307, 1306, 1300), (1316, 1332, 1335, 1317), (1312, 1328, 1331, 1313), (1308, 1324, 1327, 1309), (1304, 1320, 1323, 1305), (1317, 1358, 1357, 1318), (1334, 1363, 1362, 1335), (712, 1367, 1366, 708), (705, 1372, 1371, 706), (1358, 1362, 1361, 1359), (1365, 1357, 1356, 1366), (1370, 1368, 1367, 1371), (1363, 1373, 1372, 1360), (1286, 1377, 1376, 1287), (1313, 1381, 1380, 1314), (1330, 1386, 1385, 1331), (1338, 1390, 1389, 1339), (1381, 1385, 1384, 1382), (1375, 1380, 1379, 1376), (1388, 1378, 1377, 1389), (1386, 1391, 1390, 1383), (1291, 1395, 1394, 1292), (1309, 1399, 1398, 1310), (1326, 1404, 1403, 1327), (1343, 1408, 1407, 1344), (1399, 1403, 1402, 1400), (1393, 1398, 1397, 1394), (1406, 1396, 1395, 1407), (1404, 1409, 1408, 1401), (1296, 1413, 1412, 1297), (1305, 1417, 1416, 1306), (1322, 1422, 1421, 1323), (1348, 1426, 1425, 1349), (1417, 1421, 1420, 1418), (1411, 1416, 1415, 1412), (1424, 1414, 1413, 1425), (1422, 1427, 1426, 1419), (1428, 1431, 1433, 1429), (1434, 1437, 1439, 1435), (1440, 1443, 1445, 1441), (1446, 1449, 1451, 1447), (1429, 1453, 1452, 1430), (1432, 1455, 1457, 1433), (1453, 1457, 1456, 1454), (1435, 1459, 1458, 1436), (1438, 1461, 1463, 1439), (1459, 1463, 1462, 1460), (1441, 1465, 1464, 1442), (1444, 1467, 1469, 1445), (1465, 1469, 1468, 1466), (1447, 1471, 1470, 1448), (1450, 1473, 1475, 1451), (1471, 1475, 1474, 1472), (1478, 1480, 1479, 1476), (1484, 1486, 1485, 1482), (1490, 1492, 1491, 1488), (1496, 1498, 1497, 1494), (1500, 1503, 1505, 1501), (1506, 1509, 1511, 1507), (1512, 1515, 1517, 1513), (1518, 1521, 1523, 1519), (1504, 1481, 1480, 1505), (1510, 1487, 1486, 1511), (1516, 1493, 1492, 1517), (1522, 1499, 1498, 1523), (1501, 1478, 1477, 1502), (1507, 1484, 1483, 1508), (1513, 1490, 1489, 1514), (1519, 1496, 1495, 1520), (1387, 1506, 1508, 1388), (1482, 1374, 1378, 1483), (1158, 1446, 1448, 1159), (1472, 1274, 1273, 1470), (1284, 1479, 1481, 1285), (1503, 1336, 1340, 1504), (1277, 1474, 1473, 1278), (1449, 1180, 1179, 1450), (1289, 1485, 1487, 1290), (1509, 1341, 1345, 1510), (1237, 1458, 1460, 1238), (1461, 1242, 1241, 1462), (1173, 1428, 1430, 1174), (1454, 1216, 1215, 1452), (1423, 1518, 1520, 1424), (1494, 1410, 1414, 1495), (1294, 1491, 1493, 1295), (1515, 1346, 1350, 1516), (1219, 1456, 1455, 1220), (1431, 1195, 1194, 1432), (1301, 1497, 1499, 1302), (1521, 1353, 1352, 1522), (1369, 1500, 1502, 1370), (1476, 1364, 1368, 1477), (1163, 1440, 1442, 1164), (1466, 1256, 1255, 1464), (1259, 1468, 1467, 1260), (1443, 1185, 1184, 1444), (1405, 1512, 1514, 1406), (1488, 1392, 1396, 1489), (1189, 1438, 1437, 1190), (1436, 1169, 1168, 1434), (20, 0, 517, 552)])
me_cube.materials.append(mat_material)
me_cube.use_remesh_preserve_volume = False
me_cube.use_remesh_preserve_attributes = False
me_cube.use_mirror_vertex_groups = False
me_cube.update()

# ---- objects
ob_cube = bpy.data.objects.new('Cube', me_cube)
ob_lamp = bpy.data.objects.new('Lamp', light_lamp)
ob_camera = bpy.data.objects.new('Camera', cam_camera)

# ---- transforms, parenting, visibility, modifiers, constraints
ob_cube.location = (0.0, -0.8522, -0.1513)
ob_cube.rotation_euler = (0.0, -0.0, 1.571)
ob_cube.scale = (0.501, 0.501, 0.501)
ob_cube.lock_rotations_4d = False
ob_cube.empty_display_type = 'ARROWS'
ob_cube.lineart.crease_threshold = 0.0
ob_lamp.location = (4.076, -4.243, 5.361)
ob_lamp.rotation_euler = (0.6503, 0.05522, 1.866)
ob_lamp.lock_rotations_4d = False
ob_lamp.empty_display_type = 'ARROWS'
ob_lamp.color = (0.0, 0.0, 0.0, 0.0)
ob_lamp.lineart.crease_threshold = 0.0
ob_camera.location = (7.481, -6.508, 5.344)
ob_camera.rotation_euler = (1.109, 0.0, 0.8149)
ob_camera.lock_rotations_4d = False
ob_camera.empty_display_type = 'ARROWS'
ob_camera.color = (0.0, 0.0, 0.0, 0.0)
ob_camera.display_type = 'WIRE'
ob_camera.lineart.crease_threshold = 0.0

# ---- collection membership
col_collection_1.objects.link(ob_cube)
col_collection_1.objects.link(ob_lamp)
col_collection_1.objects.link(ob_camera)

# ---- scene / render settings (as saved in the file)
scene.camera = ob_camera
scene.frame_start = 1; scene.frame_end = 250; scene.frame_set(1)
scene.render.engine = 'BLENDER_EEVEE_NEXT'
scene.render.resolution_percentage = 50
scene.render.dither_intensity = 0.0
scene.cycles.use_denoising = False
scene.cycles.samples = 128
scene.cycles.sampling_pattern = 'TABULATED_SOBOL'
scene.cycles.use_adaptive_sampling = False
scene.cycles.use_light_tree = False
scene.cycles.blur_glossy = 0.0
scene.cycles.sample_clamp_indirect = 0.0
scene.view_settings.view_transform = 'Standard'
bpy.context.view_layer.update()

